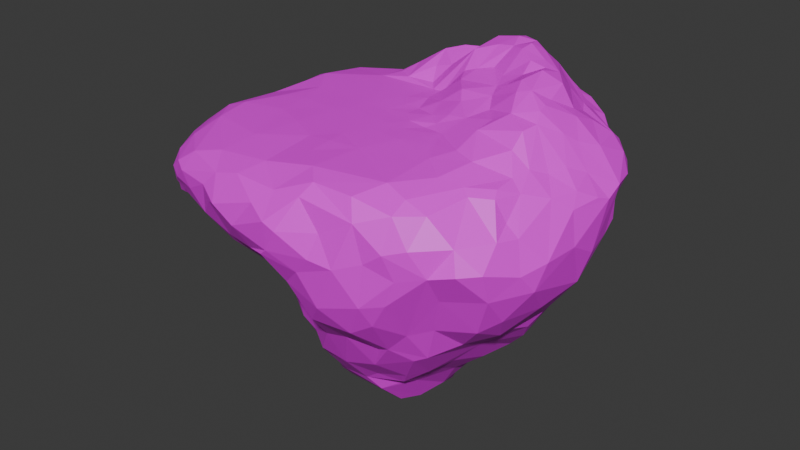 # Source: Platform1.blend  (saved by Blender 4.5.88; exported with 4.5.12 LTS)
import bpy
from mathutils import Matrix  # noqa: F401  (used for matrix-valued properties, if any)

bpy.ops.wm.read_factory_settings(use_empty=True)
scene = bpy.context.scene
scene.name = 'Scene'

# ---- collections
col_collection = bpy.data.collections.new('Collection'); scene.collection.children.link(col_collection)

# ---- images (referenced by path relative to the original .blend; pixels are not part of the script)
import os
ASSET_DIR = os.environ.get("B2B_ASSET_DIR", "")  # directory of the original .blend (textures are referenced by path, not embedded)
HERE = os.path.dirname(os.path.abspath(__file__))  # packed textures are extracted next to this script under _unpacked/

def load_image(name, relpath, width, height, colorspace="sRGB"):
    """Load a texture the original file referenced (path relative to the .blend, or extracted next to this script)."""
    p = next((c for c in (os.path.join(HERE, relpath), os.path.join(ASSET_DIR, relpath)) if relpath and os.path.exists(c)), "")
    if p:
        img = bpy.data.images.load(p, check_existing=True)
        img.name = name
    else:  # same state as the original file: an image datablock whose file is absent (Cycles renders it pink)
        img = bpy.data.images.new(name, width, height)
        img.source = "FILE"
        img.filepath = "//" + (relpath or name)
    img.colorspace_settings.name = colorspace
    return img
img_endesga_x64_png_002 = load_image('endesga x64.png.002', 'endesga x64.png', 1024, 1024, 'sRGB')

# ---- materials (node trees are filled in below, after node groups)
mat_material_001 = bpy.data.materials.new('Material.001')

# ---- material node trees
mat_material_001.use_nodes = True; mat_material_001.node_tree.nodes.clear()
_N = mat_material_001.node_tree.nodes; _L = mat_material_001.node_tree.links
n0 = _N.new('ShaderNodeBsdfPrincipled'); n0.name = 'Principled BSDF'; n0.location = (-200, 100)
n1 = _N.new('ShaderNodeOutputMaterial'); n1.name = 'Material Output'; n1.location = (200, 100)
n2 = _N.new('ShaderNodeTexImage'); n2.name = 'Image Texture'; n2.location = (-633, 80)
n2.image = img_endesga_x64_png_002
n2.interpolation = 'Closest'
_L.new(n0.outputs[0], n1.inputs[0])
_L.new(n2.outputs[0], n0.inputs[0])
n1.is_active_output = True

# ---- world
world_world = bpy.data.worlds.new('World'); scene.world = world_world
world_world.use_nodes = True; world_world.node_tree.nodes.clear()
_N = world_world.node_tree.nodes; _L = world_world.node_tree.links
n0 = _N.new('ShaderNodeOutputWorld'); n0.name = 'World Output'; n0.location = (300, 300)
n1 = _N.new('ShaderNodeBackground'); n1.name = 'Background'; n1.location = (10, 300)
n1.inputs[0].default_value = (0.05088, 0.05088, 0.05088, 1.0)
_L.new(n1.outputs[0], n0.inputs[0])
n0.is_active_output = True
world_world.color = (0.05088, 0.05088, 0.05088)
world_world.sun_shadow_jitter_overblur = 0.0

# ---- meshes
me_icosphere = bpy.data.meshes.new('Icosphere')
me_icosphere.from_pydata([(0.2236, -0.2675, 0.1348), (0.3306, -0.3167, 0.1371), (0.0433, 0.2126, 0.2186), (-0.03734, 0.2586, 0.1937), (0.1721, -0.214, 0.1329), (-0.4879, 0.08526, 0.105), (-0.1368, 0.009824, 0.1223), (0.3475, 0.06342, 0.237), (0.2194, -0.03787, 0.1878), (0.4233, -0.1932, 0.1809), (-0.3852, -0.254, 0.1045), (-0.4158, 0.07049, 0.1103), (-0.8724, 0.443, 0.06602), (-0.3301, 0.1608, 0.1172), (-0.3663, -0.1342, 0.1092), (-0.3188, 0.3917, 0.1289), (-0.3963, -0.03143, 0.1088), (-0.9286, 0.6476, -0.06615), (-0.3251, -0.2207, 0.1095), (-0.244, 0.06044, 0.1197), (-0.7842, 0.5764, 0.06646), (-0.8186, 0.6561, 0.02825), (-0.1193, 0.4545, 0.2418), (-1.023, 0.4477, 0.0308), (-0.07433, -0.03761, 0.1259), (-0.2727, -0.1827, 0.1138), (-0.7811, 0.4749, 0.07454), (-0.638, -0.1639, 0.08823), (-0.1686, -0.4659, 0.1133), (-0.7669, -0.1279, 0.07847), (0.1428, -0.1423, 0.1277), (-0.3987, -0.3821, 0.09962), (-0.173, -0.1904, 0.1204), (-0.2399, 0.1651, 0.1225), (-0.171, 0.07376, 0.124), (0.05687, -0.233, 0.1292), (-0.3168, 0.2657, 0.1188), (-0.1483, -0.7216, 0.1075), (-0.9374, -0.1436, 0.05828), (0.1814, -0.09221, 0.146), (0.1439, -0.3651, 0.1329), (-0.06024, -0.2061, 0.1254), (-0.1121, -0.1097, 0.1221), (-0.5799, 0.2001, 0.1011), (-0.2747, -0.3174, 0.1101), (-0.9638, 0.4112, 0.0575), (-0.4088, 0.3806, 0.1149), (0.01683, -0.1219, 0.1292), (-0.6225, 0.502, 0.09596), (-0.8565, 0.6904, -0.04213), (-0.4935, -0.1935, 0.09905), (-0.08491, -0.1558, 0.1235), (-0.5197, -0.449, 0.08935), (-0.1534, -0.5754, 0.1139), (-0.07843, -0.3302, 0.1224), (-0.3377, 0.06268, 0.1155), (-0.4353, 0.1708, 0.1118), (-0.7245, 0.2295, 0.09048), (-0.8021, 0.3368, 0.08701), (-0.5405, -0.0002331, 0.09819), (-1.264, -0.5371, -0.5174), (-1.361, -0.6233, -0.3866), (-1.278, -0.7256, -0.3495), (-1.238, -0.7359, -0.4398), (-1.366, -0.5534, -0.4328), (-1.224, -0.6777, -0.4911), (-1.424, -0.428, -0.2692), (-1.223, -0.7577, -0.2366), (-1.334, -0.2209, -0.4319), (-1.44, -0.2973, -0.2436), (-1.294, 0.1194, -0.3023), (-1.378, -0.2816, -0.1586), (-1.176, -0.3658, 0.004349), (-1.425, -0.3291, -0.3209), (-1.35, -0.5391, -0.2035), (-1.141, 0.3805, -0.05146), (-1.215, 0.1405, -0.08893), (-1.252, -0.11, -0.0787), (-1.287, -0.3764, -0.4881), (-1.357, -0.4448, -0.4323), (-1.403, -0.3563, -0.1566), (-1.257, -0.585, -0.1198), (-1.126, -0.8021, -0.1208), (-1.068, -0.9069, -0.1766), (-0.8577, -0.915, -0.02747), (-0.09039, -1.14, -0.2918), (-0.5148, -0.9815, -0.4331), (-0.2464, -0.8334, -0.5933), (-1.021, -0.7215, -0.4878), (-0.144, -1.127, -0.3343), (-0.5658, -1.023, -0.03598), (-0.2788, -1.072, -0.367), (-0.4856, -1.025, -0.377), (-0.7152, -0.9942, -0.3298), (0.1709, -1.112, -0.2653), (-0.007414, -1.157, -0.1499), (-0.9768, -0.9588, -0.2004), (-0.625, -0.6707, 0.05633), (-0.5869, -1.071, -0.1924), (-0.364, -1.117, -0.2478), (-0.08792, -1.154, -0.122), (-0.304, -0.5708, 0.1002), (-0.8839, -0.9956, -0.1232), (-1.032, -0.5566, 0.02788), (-1.076, -0.7289, -0.04271), (-0.5109, -1.111, -0.1693), (-1.056, -0.902, -0.2638), (-0.5483, -0.6953, -0.6707), (-0.3244, -0.6809, -0.8218), (-0.457, -0.544, -0.9153), (-0.136, -0.7073, -1.114), (0.4598, -0.482, -1.134), (-0.5911, 0.2923, -1.312), (-0.8477, 0.1473, -1.024), (-0.5846, -0.407, -1.222), (-0.388, -0.4137, -1.326), (-0.7245, 0.4013, -1.033), (-0.6322, -0.0397, -1.352), (-0.5328, 0.0398, -1.47), (-0.3215, 0.2643, -1.348), (-0.004188, 0.05708, -1.643), (0.1973, 0.1407, -1.523), (0.09753, 0.3496, -1.46), (0.4634, 0.5414, -0.9856), (0.7099, 0.6463, -0.4991), (0.2109, 0.9524, -0.5242), (0.3439, -0.5394, -1.186), (0.8642, -0.4027, -0.7705), (-0.7578, -0.6761, -0.6097), (0.1282, -0.5367, -1.264), (0.2846, -0.488, -1.278), (0.2054, -0.4038, -1.36), (-0.1775, -0.6267, -1.202), (-0.1125, -0.5423, -1.331), (0.09904, -0.2922, -1.592), (0.2919, -0.1256, -1.473), (0.2382, 0.03174, -1.547), (-0.1921, -0.03239, -1.637), (0.08028, -0.4477, -1.441), (0.203, -0.2358, -1.548), (-0.2893, -0.3829, -1.486), (0.3845, -0.7456, -0.8888), (0.07166, -1.091, -0.3804), (-0.06037, -1.033, -0.507), (0.017, -0.1032, -1.677), (0.3419, 0.124, -1.311), (0.6554, 0.01756, -1.119), (0.6084, -0.1782, -1.125), (0.2779, -0.3606, -1.339), (0.423, -0.1956, -1.276), (0.5658, -0.6339, -0.9225), (0.4877, -0.6543, -0.9664), (0.2973, -0.9408, -0.7266), (0.1573, -0.8223, -0.8646), (-0.2161, -1.103, -0.07385), (0.1075, -0.978, 0.09279), (0.07407, -1.049, 0.02685), (0.3524, -0.9709, 0.08613), (0.561, -0.9987, -0.1558), (0.17, -1.051, -0.5737), (0.4534, -1.014, -0.2358), (0.5313, -0.9396, -0.4786), (1.07, -0.424, -0.4231), (0.9895, -0.4715, -0.1318), (0.8521, -0.5948, -0.6706), (0.6954, -0.3281, -0.9292), (0.7406, -0.77, -0.4454), (0.3035, -0.7225, -0.9337), (-0.4781, 0.6233, -0.8843), (-0.6441, 0.6841, -0.8221), (-0.8151, 0.8213, -0.4355), (-0.8414, 0.6905, -0.7084), (-1.187, 0.4147, -0.4056), (-0.8302, -0.1248, -1.037), (-0.9728, 0.4433, -0.637), (-1.012, 0.1652, -0.817), (-0.7988, 0.3969, -0.9567), (-0.4001, 0.03917, -1.565), (-0.5697, 0.5388, -1.037), (-1.056, -0.1895, -0.7418), (-0.9503, -0.3152, -0.7436), (-1.104, -0.01433, -0.7275), (-0.7728, -0.331, -0.962), (-0.6789, -0.183, -1.285), (-0.6396, 0.2863, -1.264), (-0.6466, 0.07957, -1.372), (-0.6854, 0.3035, -1.177), (-0.9327, -0.03942, -0.9465), (-1.365, -0.07482, -0.324), (-1.087, 0.1907, -0.7539), (-1.024, 0.3375, -0.6899), (-1.249, 0.2561, -0.2173), (-1.248, 0.3305, -0.3324), (-1.365, -0.1656, -0.2484), (-0.7092, -0.2235, -1.172), (0.3436, 0.3415, -1.258), (-0.04084, 0.3243, -1.5), (0.08719, 0.1202, -1.614), (0.143, 0.4627, -1.117), (-0.3529, 0.1493, -1.517), (-0.5259, -0.2206, -1.48), (-0.1738, 0.3558, -1.389), (-0.1103, 0.493, -1.097), (-0.2452, 0.1877, -1.568), (0.1239, 0.4319, -1.265), (-0.275, 0.08024, -1.608), (0.02465, -0.2627, -1.621), (-0.4636, 0.1161, -1.499), (-0.6346, 0.1854, -1.373), (-0.4816, 0.2003, -1.443), (-0.1638, -0.4286, -1.456), (0.06787, 0.3981, -1.394), (0.2959, 0.4245, -1.185), (0.4365, -0.06177, -1.287), (0.5182, 0.167, -1.173), (0.1219, -0.1053, -1.643), (-0.2759, -0.1636, -1.608), (0.02993, -0.519, -1.341), (0.8729, -0.0075, -0.8084), (0.332, -0.03676, -1.395), (0.4249, -0.342, -1.2), (0.2266, 0.3243, -1.366), (-0.1603, 0.7716, -0.8034), (-0.8236, 0.205, -1.033), (-0.5941, 0.8916, -0.4508), (-1.067, -0.5769, -0.5589), (-1.09, -0.7736, -0.4194), (-0.8335, -0.8595, -0.4376), (0.3052, 0.7125, -0.7192), (0.72, 0.3986, -0.7906), (0.3321, 0.586, -0.977), (0.5386, 0.5256, -0.8748), (1.07, 0.2413, -0.3635), (0.8839, 0.4716, -0.4873), (0.9015, 0.2152, -0.6708), (0.9483, -0.5137, -0.6024), (0.4142, -1.006, -0.5029), (0.9668, -0.7304, -0.2383), (0.5974, -0.9464, -0.3126), (0.8746, -0.8237, -0.2426), (1.105, -0.1279, -0.2799), (0.6181, 0.8671, -0.2519), (0.19, 1.117, -0.2533), (0.5061, 0.9759, -0.199), (0.7455, -0.8772, -0.2733), (0.4347, -0.9254, -0.6384), (-0.07228, -0.845, -0.7829), (0.0621, -0.9804, -0.715), (-0.4664, 1.005, -0.2443), (-0.1505, 1.117, -0.2974), (0.1278, 1.062, -0.4017), (0.2197, -0.6631, -1.1), (0.6525, -0.691, -0.6865), (0.837, -0.2346, -0.8231), (0.9571, -0.6629, -0.4208), (1.058, 0.01176, -0.5589), (-1.136, 0.4918, -0.2545), (0.6051, 0.7489, -0.4693), (-0.3302, 1.039, -0.3444), (0.48, 0.8853, -0.387), (0.1171, 0.8287, -0.6467), (-0.7702, 0.8316, -0.1293), (-1.053, 0.552, -0.08365), (-0.8033, 0.857, -0.2485), (-1.267, 0.04183, -0.5121), (-0.9735, 0.7249, -0.2794), (-1.084, 0.5077, -0.03433), (-1.103, 0.3462, 0.01656), (-1.185, 0.0799, -0.04038), (-1.115, -0.04223, 0.005767), (-0.8294, 0.05845, 0.07684), (-0.9847, 0.2731, 0.06997), (-0.9428, 0.5492, 0.04503), (-0.2298, -0.04886, 0.1177), (-0.7524, -0.3298, 0.07073), (-1.149, -0.8181, -0.2899), (-0.5609, -0.5379, -0.865), (-0.6676, -0.7407, -0.5405), (-0.3512, -0.779, -0.6312), (-0.8001, -0.4734, -0.744), (-0.6057, -0.3327, -1.296), (-0.7762, -0.1316, -1.091), (-0.4199, -0.3119, -1.485), (-0.826, 0.6009, -0.8169), (-0.7716, 0.244, -1.137), (-0.3387, 0.4339, -1.193), (-0.6774, 0.1497, -1.29), (-0.3211, 0.5156, -1.032), (-0.05711, 0.601, -0.9673), (-0.2988, 0.933, -0.5603), (-0.07401, 0.9344, -0.5308), (-0.373, 0.8466, -0.7361), (-0.4307, 0.7498, -0.8016), (-0.5494, 0.8541, -0.6331), (-0.9308, 0.3174, -0.8246), (-0.6784, 0.8628, -0.4958), (-0.8969, 0.6417, -0.5555), (-0.9143, 0.746, -0.1773), (-0.9632, -0.1404, -0.9021), (-0.8132, 0.7592, -0.6043), (-1.142, 0.2983, -0.6374), (-1.225, 0.2551, -0.5433), (-1.322, 0.02957, -0.227), (-1.18, -0.469, -0.5644), (-1.062, -0.3391, 0.04081), (-0.9716, -0.9439, -0.105), (-0.6559, -1.042, -0.1249), (0.411, -1.035, -0.01787), (0.2089, -1.061, -0.1258), (0.309, -1.083, -0.2884), (0.3615, 0.998, -0.3934), (-0.3278, -0.8815, 0.05148), (0.4612, 0.514, 0.4081), (0.328, 0.9494, 0.1914), (0.4281, 0.3479, 0.3586), (0.4002, 0.8783, 0.172), (-0.2238, 0.9725, 0.08998), (-0.1879, 0.9119, 0.1834), (-0.6943, 0.7629, 0.01147), (-0.5495, 0.4972, 0.1233), (-0.6257, 0.6035, 0.08788), (-0.2955, 1.109, -0.07119), (-0.4761, 0.9877, -0.101), (-0.3162, 1.116, -0.1343), (-0.4791, 0.5839, 0.1752), (-0.3729, 0.8603, 0.08737), (-0.6806, 0.9252, -0.2263), (-0.2601, 0.435, 0.1329), (0.1455, 0.7917, 0.4147), (1.023, 0.4106, -0.2127), (0.1592, 0.6993, 0.4392), (-0.08463, 0.9259, 0.2357), (0.03264, 1.16, -0.1379), (-0.04232, 1.16, -0.2352), (-0.09238, 1.151, -0.06065), (-0.07794, 1.088, 0.06182), (0.07522, 1.048, 0.1122), (0.2383, 1.039, 0.09075), (0.2058, 1.008, 0.1548), (-0.07972, 1.025, 0.1123), (0.361, 1.061, -0.02887), (0.2988, 1.095, -0.2723), (1.076, -0.1173, -0.08293), (0.904, 0.6505, -0.1121), (0.9815, 0.5855, -0.07122), (1.111, 0.0618, -0.06852), (0.2978, 0.5284, 0.4346), (0.2432, 1.105, -0.09848), (0.8327, -0.7853, -0.1173), (0.7103, -0.5466, 0.08886), (0.5783, -0.5898, 0.1184), (0.6858, -0.8091, 0.02266), (0.904, -0.3449, 0.0385), (0.9227, -0.4844, -0.06361), (0.2772, -0.1746, 0.1394), (0.4228, -0.4605, 0.1344), (0.5679, -0.8248, 0.08111), (0.4937, -0.3278, 0.1521), (0.8342, -0.3173, 0.09187), (0.8616, -0.2093, 0.1085), (0.9517, -0.6027, -0.1158), (0.8605, -0.4995, 0.04952), (0.8354, -0.4497, 0.07914), (0.6285, -0.3765, 0.1436), (0.7097, 0.1983, 0.3241), (0.8551, 0.1011, 0.206), (0.4194, 0.1982, 0.3372), (0.2162, 0.0757, 0.233), (0.7458, 0.04142, 0.3169), (0.5476, 0.1111, 0.3542), (0.5207, -0.05508, 0.2443), (0.5027, -0.1665, 0.2161), (0.9058, 0.6111, 0.02912), (0.7681, -0.01635, 0.2683), (0.8195, 0.2844, 0.2334), (1.07, 0.4365, -0.07665), (1.004, 0.4941, 0.01455), (1.093, -0.3543, -0.2797), (1.104, 0.05724, -0.3851), (0.9545, -0.007707, 0.07738), (0.747, -0.1145, 0.2564), (0.968, 0.2936, 0.1057), (0.9181, -0.1167, 0.06944), (0.914, 0.5228, 0.09151), (1.05, -0.0532, -0.007321), (0.7524, -0.2101, 0.1857), (1.013, 0.1002, 0.03222), (1.001, -0.2132, -0.00583), (1.032, 0.3902, -0.3403), (1.131, 0.1426, -0.09882), (0.8308, 0.4344, 0.1728), (0.7612, 0.3493, 0.2454), (0.7344, 0.1071, 0.327), (0.6273, 0.1342, 0.3758), (0.908, 0.1673, 0.1524), (0.5183, 0.2016, 0.391), (0.3439, 0.1841, 0.2641), (0.4144, 0.06636, 0.2364), (0.2078, 0.5778, 0.4207), (-0.2989, 0.8561, 0.2065), (-0.2281, 0.7055, 0.3039), (-0.1118, 0.3399, 0.136), (-0.3067, 0.5273, 0.2027), (-0.1117, 0.2052, 0.1376), (-0.6194, 0.4005, 0.104), (-0.02074, 0.422, 0.2622), (-0.4203, 0.7229, 0.216), (-0.06185, 0.05626, 0.1277), (-0.04031, 0.5482, 0.3577), (-0.3339, 0.6501, 0.2735), (0.03774, 0.3078, 0.2523), (-0.1983, 0.3607, 0.1258), (-0.5601, 0.7516, 0.0649), (-0.4392, 0.4227, 0.1319), (0.2319, 0.8696, 0.322), (-0.1091, 0.8343, 0.268), (-0.1915, 0.5249, 0.2336), (-0.1123, 0.7151, 0.3158), (0.1491, 0.17, 0.2617), (0.1597, 0.4605, 0.3124), (0.5594, 0.3353, 0.4175), (0.1316, 0.8615, 0.3426), (0.8148, 0.6746, 0.004373), (0.6847, 0.5818, 0.1902), (0.8462, 0.6937, -0.07586), (0.7765, 0.7397, -0.1594), (0.928, 0.5311, -0.3294), (0.6925, 0.8356, -0.03302), (0.277, 0.3768, 0.3117), (0.09777, 0.5883, 0.4039), (0.624, 0.5296, 0.2801), (0.703, 0.6621, 0.1322), (0.6023, 0.6786, 0.2104), (0.5878, 0.8284, 0.1329), (0.0543, 0.4394, 0.2869), (0.3022, 0.6168, 0.4453), (0.2705, 0.7186, 0.4276), (0.6743, 0.363, 0.3609), (0.4832, 0.8056, 0.181), (0.2821, 0.8194, 0.3367), (0.4812, 0.927, 0.1013), (0.4341, 0.7017, 0.3368), (0.5479, 0.7293, 0.1831), (0.5206, 0.4258, 0.3979), (0.3768, 0.6462, 0.4098), (-0.01601, 0.8658, 0.3013), (0.3408, 0.7702, 0.3197), (0.7361, 0.4937, 0.1836), (0.9163, 0.5556, -0.2452), (0.7212, 0.7597, 0.07947), (0.4104, 0.4477, 0.411), (0.3022, 0.2891, 0.2802), (0.5662, 0.9139, 0.01051), (0.5607, 0.9527, -0.09673), (0.02276, -0.6839, -1.154), (-0.001331, -0.8079, -0.9123), (0.8357, -0.09369, -0.8783), (0.8449, 0.1873, -0.8105), (-0.5523, 0.3813, -1.198), (0.02439, 0.6896, -0.8918), (0.4416, 0.6618, -0.7038), (-0.8186, -1.004, -0.2096), (-1.046, 0.5966, -0.3791), (-0.3997, -1.022, 0.009029), (-0.4863, 0.7923, 0.08611), (0.0438, -0.5711, 0.1211), (0.04924, 0.1175, 0.1832), (0.351, -0.05722, 0.21), (0.6019, -0.011, 0.2854), (0.5842, 0.4719, 0.3756), (0.00921, 0.708, 0.4075), (0.08193, 1.089, 0.05161), (0.7096, 0.7207, -0.2773), (-0.5915, 0.8653, -0.02392), (-0.6628, -0.8859, 0.02316), (0.4319, -0.7974, 0.1206), (-0.1114, -1.041, 0.007339), (0.007255, -0.8724, 0.1148), (1.118, 0.2639, -0.06291), (1.046, -0.5232, -0.304), (0.3034, 0.883, -0.544), (-0.193, 0.4233, -1.26), (-0.8411, -0.6349, -0.5823), (-0.7003, 0.08048, -1.241), (0.6949, 0.504, -0.6393), (0.5726, 0.4171, -0.9763), (0.4543, 0.2831, -1.197), (1.007, -0.2507, -0.617), (0.5231, -0.7589, -0.7406), (0.7102, -0.5173, -0.8349), (0.5402, -0.369, -1.086), (-0.2203, -0.512, -1.295), (-0.3566, -0.5006, -1.11), (-0.2112, -0.9362, -0.5248), (0.09133, -0.0137, 0.1492), (-0.51, -0.1434, -1.49), (-0.724, -0.4396, -0.8472), (-0.5727, -0.4686, -1.024), (-0.2429, -0.6825, -0.9605), (0.646, 0.1362, -1.056), (0.6285, 0.2843, -0.965), (0.7617, -0.01564, -1.003), (0.7541, -0.5779, 0.05995), (0.6687, -0.9352, -0.1244), (0.5689, -0.929, 0.03058)], [], [(0, 354, 4), (0, 40, 1), (354, 0, 1), (1, 355, 357), (354, 1, 357), (40, 0, 4), (355, 1, 40), (2, 466, 418), (2, 410, 3), (466, 2, 3), (3, 410, 401), (403, 3, 401), (3, 403, 466), (410, 2, 418), (4, 35, 40), (4, 354, 30), (35, 4, 30), (30, 47, 35), (30, 354, 39), (47, 30, 39), (5, 56, 43), (5, 59, 11), (56, 5, 11), (48, 404, 319), (48, 320, 26), (404, 48, 26), (59, 5, 43), (11, 16, 55), (56, 11, 55), (18, 44, 25), (18, 14, 10), (44, 18, 10), (19, 273, 34), (19, 33, 55), (273, 19, 55), (13, 33, 36), (13, 56, 55), (33, 13, 55), (51, 47, 42), (51, 32, 41), (47, 51, 41), (6, 273, 24), (6, 407, 34), (273, 6, 34), (7, 396, 367), (467, 7, 367), (7, 467, 397), (396, 7, 397), (8, 467, 367), (8, 494, 39), (467, 8, 39), (9, 467, 354), (357, 9, 354), (9, 357, 371), (467, 9, 371), (39, 354, 467), (39, 494, 47), (41, 54, 35), (32, 51, 42), (54, 41, 32), (10, 50, 31), (14, 18, 25), (50, 10, 14), (15, 411, 327), (15, 413, 46), (411, 15, 46), (25, 44, 32), (25, 273, 14), (12, 58, 26), (12, 272, 45), (58, 12, 45), (23, 272, 266), (23, 267, 45), (272, 23, 45), (42, 47, 24), (42, 273, 32), (44, 10, 31), (14, 273, 16), (50, 14, 16), (267, 23, 266), (45, 271, 58), (272, 12, 26), (47, 41, 35), (54, 32, 44), (33, 19, 34), (16, 11, 59), (273, 55, 16), (56, 13, 36), (16, 59, 50), (273, 25, 32), (17, 297, 262), (17, 272, 49), (297, 17, 49), (407, 6, 24), (34, 403, 33), (36, 411, 46), (411, 36, 33), (53, 101, 37), (53, 465, 28), (101, 53, 28), (465, 53, 37), (28, 54, 44), (101, 28, 44), (20, 272, 26), (20, 320, 21), (272, 20, 21), (320, 20, 26), (21, 318, 49), (272, 21, 49), (22, 411, 401), (408, 22, 401), (22, 408, 416), (411, 22, 416), (24, 494, 407), (494, 24, 47), (320, 48, 319), (404, 26, 58), (49, 261, 297), (272, 17, 262), (318, 21, 320), (261, 49, 318), (27, 274, 50), (27, 59, 29), (274, 27, 29), (58, 271, 57), (404, 58, 57), (59, 27, 50), (29, 270, 38), (274, 29, 38), (271, 45, 267), (57, 270, 43), (404, 57, 43), (270, 57, 271), (404, 43, 56), (31, 101, 44), (31, 50, 52), (101, 31, 52), (403, 34, 407), (56, 36, 46), (413, 15, 327), (46, 404, 56), (35, 54, 40), (37, 101, 311), (477, 37, 311), (37, 477, 465), (38, 304, 274), (270, 29, 59), (38, 270, 269), (304, 38, 269), (40, 465, 355), (465, 40, 54), (52, 274, 97), (274, 52, 50), (54, 28, 465), (494, 8, 367), (101, 52, 97), (411, 33, 403), (59, 43, 270), (404, 46, 413), (273, 42, 24), (303, 60, 79), (61, 65, 63), (226, 63, 65), (60, 64, 79), (62, 61, 63), (62, 67, 61), (74, 61, 67), (64, 60, 65), (61, 64, 65), (65, 88, 226), (64, 66, 79), (106, 275, 226), (67, 62, 275), (225, 60, 303), (60, 225, 65), (68, 78, 79), (73, 68, 79), (69, 71, 193), (73, 69, 193), (268, 76, 77), (61, 66, 64), (66, 61, 74), (73, 66, 69), (66, 73, 79), (80, 74, 81), (256, 266, 262), (75, 267, 266), (75, 191, 267), (70, 264, 188), (302, 70, 188), (192, 172, 301), (68, 73, 188), (71, 69, 80), (77, 71, 80), (78, 303, 79), (71, 77, 193), (268, 77, 269), (80, 66, 74), (66, 80, 69), (81, 72, 80), (65, 225, 88), (83, 106, 96), (305, 83, 96), (84, 474, 103), (94, 85, 142), (85, 94, 95), (142, 159, 309), (89, 143, 142), (277, 86, 227), (81, 67, 82), (104, 81, 82), (67, 81, 74), (72, 81, 104), (103, 72, 104), (63, 275, 62), (275, 63, 226), (87, 493, 278), (91, 493, 89), (89, 493, 143), (86, 277, 278), (226, 88, 227), (226, 227, 106), (156, 100, 95), (142, 85, 89), (104, 84, 103), (84, 90, 474), (89, 85, 91), (92, 493, 91), (99, 92, 91), (91, 85, 99), (94, 309, 308), (156, 307, 155), (93, 86, 92), (305, 84, 104), (93, 461, 106), (227, 93, 106), (305, 96, 102), (96, 106, 461), (102, 96, 461), (83, 275, 106), (83, 305, 82), (275, 83, 82), (93, 98, 306), (98, 99, 105), (100, 154, 99), (156, 308, 307), (308, 156, 95), (85, 95, 100), (154, 463, 105), (99, 154, 105), (86, 93, 227), (93, 92, 98), (306, 98, 105), (97, 274, 103), (275, 82, 67), (104, 82, 305), (103, 274, 304), (103, 474, 97), (102, 84, 305), (105, 90, 306), (102, 461, 306), (90, 102, 306), (102, 90, 84), (477, 311, 476), (463, 154, 476), (277, 128, 107), (107, 278, 277), (279, 276, 107), (128, 279, 107), (498, 108, 109), (492, 498, 109), (111, 130, 220), (126, 251, 129), (129, 130, 126), (113, 294, 223), (286, 186, 184), (281, 113, 284), (281, 284, 483), (112, 208, 184), (186, 284, 116), (176, 284, 223), (209, 208, 112), (118, 208, 209), (208, 118, 185), (495, 200, 117), (115, 282, 140), (180, 298, 182), (184, 458, 112), (117, 185, 118), (483, 186, 286), (186, 483, 284), (118, 495, 117), (495, 207, 177), (207, 495, 118), (119, 209, 112), (481, 119, 285), (119, 481, 201), (199, 119, 201), (199, 201, 203), (205, 199, 203), (122, 211, 221), (195, 212, 123), (486, 195, 123), (460, 123, 230), (123, 460, 231), (485, 123, 231), (485, 214, 486), (214, 485, 500), (295, 170, 224), (290, 333, 250), (124, 448, 426), (125, 290, 250), (252, 150, 489), (251, 151, 141), (151, 251, 126), (130, 111, 126), (490, 111, 220), (147, 220, 149), (148, 220, 130), (127, 253, 487), (165, 456, 253), (456, 165, 501), (499, 146, 214), (214, 146, 213), (182, 298, 173), (128, 482, 180), (279, 128, 180), (128, 277, 482), (129, 454, 217), (282, 115, 114), (216, 137, 144), (148, 131, 138), (131, 148, 130), (133, 491, 210), (217, 454, 133), (132, 454, 110), (132, 491, 133), (454, 132, 133), (217, 131, 130), (220, 148, 149), (134, 215, 139), (134, 206, 215), (138, 134, 139), (148, 138, 139), (205, 120, 137), (135, 139, 136), (219, 135, 136), (136, 197, 121), (219, 136, 121), (137, 216, 205), (216, 144, 206), (148, 139, 135), (137, 120, 144), (219, 145, 213), (215, 136, 139), (136, 215, 197), (140, 206, 210), (142, 143, 159), (87, 246, 493), (152, 247, 153), (247, 152, 159), (455, 498, 110), (498, 455, 246), (454, 251, 153), (454, 153, 455), (455, 110, 454), (491, 115, 140), (140, 282, 216), (206, 140, 216), (210, 491, 140), (145, 121, 221), (486, 145, 221), (145, 219, 121), (138, 133, 210), (213, 135, 219), (135, 213, 149), (133, 138, 217), (145, 214, 213), (213, 146, 147), (149, 148, 135), (213, 147, 149), (138, 131, 217), (488, 141, 150), (111, 490, 165), (130, 129, 217), (251, 454, 129), (147, 490, 220), (126, 111, 151), (150, 151, 111), (490, 147, 165), (153, 251, 167), (150, 252, 488), (150, 141, 151), (489, 150, 165), (152, 141, 245), (152, 167, 141), (167, 152, 153), (161, 244, 238), (154, 100, 476), (309, 94, 142), (156, 476, 100), (476, 156, 155), (157, 475, 155), (356, 504, 351), (504, 356, 475), (307, 157, 155), (157, 504, 475), (504, 157, 307), (247, 159, 143), (237, 348, 239), (236, 152, 245), (152, 236, 159), (158, 160, 238), (161, 488, 244), (360, 479, 163), (252, 164, 166), (162, 255, 240), (255, 162, 487), (251, 141, 167), (236, 245, 161), (245, 488, 161), (168, 178, 169), (168, 169, 292), (171, 169, 283), (169, 171, 293), (173, 113, 281), (294, 174, 283), (175, 294, 113), (187, 175, 113), (294, 190, 174), (223, 294, 176), (176, 283, 116), (284, 176, 116), (117, 286, 185), (483, 286, 117), (177, 216, 495), (216, 177, 205), (207, 119, 199), (119, 207, 209), (112, 285, 119), (285, 112, 458), (179, 298, 180), (181, 68, 264), (190, 294, 175), (281, 182, 173), (200, 183, 117), (458, 184, 186), (208, 185, 286), (178, 287, 285), (458, 178, 285), (178, 186, 116), (294, 283, 176), (187, 113, 173), (298, 187, 173), (178, 116, 283), (179, 181, 298), (187, 298, 181), (175, 187, 181), (175, 181, 189), (188, 193, 302), (78, 181, 179), (181, 78, 68), (256, 172, 192), (191, 75, 256), (192, 301, 70), (191, 192, 70), (172, 462, 190), (191, 70, 76), (174, 190, 462), (77, 302, 193), (194, 182, 281), (182, 194, 114), (496, 182, 114), (280, 194, 183), (483, 194, 281), (280, 183, 200), (145, 486, 214), (205, 203, 120), (120, 196, 197), (196, 120, 203), (212, 198, 230), (122, 197, 196), (211, 122, 196), (196, 201, 211), (204, 221, 211), (195, 486, 221), (195, 221, 212), (221, 204, 212), (198, 212, 204), (199, 177, 207), (118, 209, 207), (199, 205, 177), (201, 196, 203), (216, 200, 495), (282, 200, 216), (121, 197, 122), (221, 121, 122), (201, 481, 211), (204, 211, 202), (198, 204, 202), (282, 114, 280), (206, 134, 210), (120, 197, 215), (144, 120, 215), (144, 215, 206), (481, 202, 211), (208, 286, 184), (138, 210, 134), (165, 253, 127), (489, 165, 127), (457, 229, 234), (500, 499, 214), (123, 212, 230), (123, 485, 486), (114, 497, 496), (280, 200, 282), (132, 492, 491), (115, 491, 492), (168, 288, 287), (288, 292, 222), (288, 222, 459), (288, 168, 292), (113, 223, 284), (299, 295, 293), (295, 299, 170), (180, 182, 279), (303, 482, 225), (180, 482, 303), (179, 180, 303), (179, 303, 78), (493, 86, 278), (86, 493, 92), (488, 245, 141), (244, 488, 166), (309, 159, 236), (150, 111, 165), (229, 485, 231), (501, 457, 218), (165, 146, 501), (228, 460, 230), (459, 228, 230), (229, 484, 234), (229, 457, 485), (484, 229, 231), (218, 456, 501), (484, 231, 460), (146, 165, 147), (237, 479, 360), (162, 240, 377), (232, 478, 378), (233, 124, 426), (484, 233, 234), (162, 235, 487), (254, 164, 235), (252, 166, 488), (164, 254, 166), (492, 497, 115), (497, 492, 109), (455, 153, 247), (161, 238, 236), (309, 307, 308), (160, 236, 238), (236, 160, 309), (477, 155, 475), (307, 160, 158), (95, 94, 308), (348, 237, 360), (502, 348, 360), (237, 254, 479), (238, 244, 158), (239, 166, 254), (237, 239, 254), (162, 377, 479), (240, 342, 377), (453, 241, 243), (310, 341, 243), (250, 242, 341), (259, 243, 241), (244, 239, 348), (239, 244, 166), (87, 108, 246), (108, 87, 278), (247, 493, 246), (143, 493, 247), (107, 108, 278), (158, 244, 503), (108, 498, 246), (246, 455, 247), (333, 290, 249), (250, 333, 242), (224, 248, 258), (242, 347, 341), (250, 341, 310), (326, 170, 263), (265, 256, 262), (76, 267, 191), (267, 76, 268), (266, 256, 75), (302, 77, 76), (256, 265, 462), (301, 264, 70), (172, 190, 300), (174, 462, 296), (235, 162, 254), (164, 127, 235), (489, 164, 252), (164, 489, 127), (487, 235, 127), (388, 255, 234), (218, 255, 487), (253, 218, 487), (234, 233, 388), (234, 255, 457), (232, 255, 388), (255, 232, 378), (255, 218, 457), (456, 218, 253), (462, 170, 296), (462, 172, 256), (296, 170, 299), (124, 233, 484), (259, 257, 460), (228, 259, 460), (257, 124, 484), (257, 484, 460), (124, 472, 448), (472, 124, 257), (480, 310, 259), (472, 257, 241), (257, 259, 241), (310, 480, 125), (480, 260, 125), (222, 290, 260), (459, 260, 228), (480, 259, 228), (290, 125, 260), (459, 222, 260), (260, 480, 228), (459, 230, 288), (125, 250, 310), (318, 473, 261), (248, 224, 326), (263, 261, 326), (170, 326, 224), (263, 297, 261), (263, 170, 265), (297, 263, 265), (462, 265, 170), (191, 256, 192), (261, 473, 322), (258, 289, 224), (262, 297, 265), (72, 269, 77), (80, 72, 77), (76, 70, 302), (73, 193, 188), (188, 264, 68), (300, 301, 172), (72, 304, 269), (266, 272, 262), (271, 268, 269), (268, 271, 267), (181, 264, 189), (304, 72, 103), (189, 264, 301), (270, 271, 269), (97, 474, 311), (101, 97, 311), (114, 115, 497), (276, 496, 497), (88, 482, 227), (482, 88, 225), (482, 277, 227), (496, 279, 182), (283, 169, 178), (168, 287, 178), (178, 458, 186), (202, 288, 198), (481, 287, 202), (230, 198, 288), (287, 481, 285), (288, 202, 287), (224, 289, 293), (249, 290, 258), (289, 258, 290), (289, 290, 291), (290, 222, 291), (289, 291, 293), (222, 292, 291), (169, 293, 292), (224, 293, 295), (293, 291, 292), (293, 171, 299), (296, 171, 174), (174, 171, 283), (299, 171, 296), (190, 175, 189), (189, 301, 300), (190, 189, 300), (98, 92, 99), (306, 461, 93), (90, 105, 463), (474, 90, 463), (474, 463, 311), (100, 99, 85), (158, 504, 307), (160, 307, 309), (398, 419, 346), (434, 429, 408), (243, 341, 453), (243, 259, 310), (463, 476, 311), (477, 476, 155), (444, 439, 436), (439, 444, 446), (444, 441, 446), (367, 466, 494), (435, 346, 312), (315, 438, 433), (440, 315, 433), (321, 316, 339), (399, 317, 325), (316, 321, 325), (473, 318, 412), (464, 473, 412), (325, 473, 464), (324, 319, 413), (324, 320, 319), (406, 412, 324), (412, 406, 464), (473, 325, 321), (322, 321, 323), (323, 248, 322), (320, 412, 318), (248, 326, 322), (322, 326, 261), (322, 473, 321), (413, 319, 404), (412, 320, 324), (248, 323, 258), (249, 258, 323), (409, 324, 413), (402, 409, 413), (409, 406, 324), (436, 439, 414), (444, 436, 435), (376, 344, 372), (443, 450, 314), (330, 429, 398), (436, 330, 398), (325, 464, 399), (406, 399, 464), (321, 335, 334), (323, 321, 334), (317, 316, 325), (339, 335, 321), (333, 332, 242), (242, 332, 347), (471, 332, 334), (334, 332, 333), (471, 334, 335), (249, 323, 334), (415, 331, 317), (331, 316, 317), (316, 331, 339), (335, 339, 336), (471, 335, 336), (336, 339, 331), (333, 249, 334), (332, 471, 337), (338, 337, 471), (336, 338, 471), (332, 337, 347), (347, 337, 340), (340, 453, 341), (347, 340, 341), (384, 342, 345), (343, 425, 424), (425, 343, 448), (376, 375, 344), (372, 344, 424), (344, 343, 424), (424, 422, 372), (441, 442, 438), (313, 337, 338), (444, 435, 312), (312, 443, 469), (502, 351, 348), (351, 502, 349), (244, 348, 503), (349, 350, 356), (351, 349, 356), (350, 355, 475), (350, 349, 363), (355, 465, 475), (350, 475, 356), (359, 380, 385), (363, 355, 350), (359, 358, 352), (362, 349, 502), (361, 362, 502), (353, 163, 352), (361, 353, 352), (353, 360, 163), (360, 353, 361), (361, 352, 362), (361, 502, 360), (362, 352, 358), (362, 358, 349), (382, 373, 359), (373, 382, 379), (380, 359, 373), (359, 385, 358), (358, 363, 349), (371, 357, 363), (363, 357, 355), (358, 385, 363), (380, 371, 385), (359, 352, 387), (387, 352, 163), (377, 387, 163), (479, 377, 163), (479, 254, 162), (363, 385, 371), (374, 364, 392), (365, 374, 392), (366, 395, 314), (396, 366, 314), (365, 394, 374), (369, 395, 366), (397, 467, 370), (370, 467, 371), (371, 468, 370), (371, 380, 468), (370, 468, 397), (394, 381, 374), (374, 381, 390), (382, 387, 384), (387, 342, 384), (359, 387, 382), (387, 377, 342), (382, 384, 379), (437, 391, 430), (374, 390, 391), (364, 391, 437), (391, 364, 374), (392, 364, 393), (393, 468, 368), (468, 369, 397), (365, 368, 373), (365, 373, 379), (478, 381, 394), (376, 383, 381), (396, 369, 366), (395, 369, 393), (381, 478, 376), (379, 384, 386), (394, 386, 478), (386, 394, 365), (373, 368, 468), (392, 368, 365), (393, 368, 392), (386, 365, 379), (344, 448, 343), (448, 375, 329), (329, 478, 232), (388, 329, 232), (478, 375, 376), (380, 373, 468), (478, 329, 375), (329, 388, 426), (448, 329, 426), (233, 426, 388), (376, 372, 383), (381, 383, 390), (478, 386, 389), (478, 389, 378), (386, 384, 345), (369, 468, 393), (240, 389, 342), (389, 240, 378), (240, 255, 378), (345, 342, 389), (386, 345, 389), (397, 369, 396), (375, 448, 344), (383, 447, 390), (364, 437, 393), (390, 447, 391), (393, 420, 395), (383, 372, 422), (420, 393, 437), (470, 429, 330), (418, 367, 396), (400, 399, 409), (416, 400, 409), (402, 416, 409), (416, 402, 327), (400, 415, 399), (399, 415, 317), (405, 401, 410), (406, 409, 399), (416, 327, 411), (403, 401, 411), (408, 401, 405), (407, 494, 466), (407, 466, 403), (367, 418, 466), (415, 400, 417), (410, 418, 451), (413, 327, 402), (312, 346, 450), (416, 408, 417), (417, 400, 416), (444, 469, 441), (469, 444, 312), (338, 414, 313), (414, 338, 445), (421, 414, 445), (445, 336, 331), (410, 451, 434), (405, 410, 434), (408, 405, 434), (470, 445, 415), (415, 417, 470), (419, 434, 451), (470, 408, 429), (445, 331, 415), (470, 417, 408), (443, 312, 450), (421, 328, 414), (451, 418, 396), (445, 470, 328), (421, 445, 328), (328, 470, 330), (437, 469, 420), (441, 469, 430), (423, 431, 432), (433, 442, 449), (428, 419, 451), (419, 398, 434), (420, 469, 443), (469, 437, 430), (346, 419, 428), (429, 434, 398), (383, 431, 423), (447, 383, 423), (422, 431, 383), (446, 313, 439), (450, 346, 428), (314, 450, 428), (433, 438, 442), (414, 328, 436), (398, 435, 436), (346, 435, 398), (430, 447, 423), (449, 431, 422), (441, 315, 446), (315, 441, 438), (432, 442, 441), (439, 313, 414), (451, 314, 428), (313, 315, 440), (337, 313, 440), (427, 449, 424), (425, 427, 424), (442, 432, 431), (423, 432, 441), (449, 442, 431), (340, 440, 453), (340, 337, 440), (453, 440, 452), (338, 336, 445), (425, 472, 241), (424, 449, 422), (315, 313, 446), (447, 430, 391), (449, 427, 433), (472, 425, 448), (328, 330, 436), (427, 453, 452), (440, 433, 452), (453, 427, 241), (420, 443, 314), (430, 423, 441), (420, 314, 395), (396, 314, 451), (427, 425, 241), (433, 427, 452), (477, 475, 465), (183, 483, 117), (483, 183, 194), (276, 109, 107), (109, 108, 107), (114, 194, 280), (279, 496, 276), (276, 497, 109), (110, 498, 132), (498, 492, 132), (500, 485, 457), (146, 499, 501), (499, 500, 501), (500, 457, 501), (351, 503, 348), (503, 504, 158), (504, 503, 351)])
_uv = me_icosphere.uv_layers.new(name='UVMap')
_uv.uv.foreach_set('vector', [0.05077, 0.1155, 0.05078, 0.1155, 0.05077, 0.1155, 0.0508, 0.1155, 0.0508, 0.1155, 0.0508, 0.1155, 0.05077, 0.1156, 0.05078, 0.1156, 0.05077, 0.1156, 0.0508, 0.1156, 0.0508, 0.1156, 0.0508, 0.1156, 0.05083, 0.1155, 0.05083, 0.1155, 0.05083, 0.1155, 0.05083, 0.1156, 0.05083, 0.1156, 0.05083, 0.1156, 0.05077, 0.1156, 0.05078, 0.1156, 0.05077, 0.1156, 0.01783, 0.2041, 0.01782, 0.2041, 0.01783, 0.2041, 0.01769, 0.2041, 0.01768, 0.2041, 0.01769, 0.2041, 0.01755, 0.2044, 0.01754, 0.2044, 0.01755, 0.2044, 0.01755, 0.2042, 0.01754, 0.2042, 0.01755, 0.2042, 0.01755, 0.2041, 0.01754, 0.2041, 0.01755, 0.2041, 0.01797, 0.2039, 0.01796, 0.2039, 0.01797, 0.2039, 0.01789, 0.204, 0.01788, 0.204, 0.01789, 0.204, 0.05083, 0.1156, 0.05083, 0.1156, 0.05083, 0.1156, 0.05085, 0.1156, 0.05085, 0.1156, 0.05085, 0.1156, 0.05088, 0.1155, 0.05088, 0.1155, 0.05088, 0.1155, 0.05088, 0.1156, 0.05088, 0.1156, 0.05088, 0.1156, 0.05088, 0.1156, 0.05088, 0.1156, 0.05088, 0.1156, 0.05088, 0.1156, 0.05088, 0.1156, 0.05088, 0.1156, 0.05077, 0.1156, 0.05078, 0.1156, 0.05077, 0.1156, 0.0508, 0.1156, 0.0508, 0.1156, 0.0508, 0.1156, 0.05083, 0.1156, 0.05083, 0.1156, 0.05083, 0.1156, 0.0524, 0.142, 0.0524, 0.142, 0.0524, 0.142, 0.05088, 0.1156, 0.05088, 0.1156, 0.05088, 0.1156, 0.0509, 0.1155, 0.05091, 0.1155, 0.0509, 0.1155, 0.0509, 0.1156, 0.05091, 0.1156, 0.0509, 0.1156, 0.0509, 0.1156, 0.05091, 0.1156, 0.0509, 0.1156, 0.0509, 0.1156, 0.05091, 0.1156, 0.0509, 0.1156, 0.0509, 0.1156, 0.05091, 0.1156, 0.0509, 0.1156, 0.05077, 0.1157, 0.05078, 0.1157, 0.05077, 0.1157, 0.0508, 0.1157, 0.0508, 0.1157, 0.0508, 0.1157, 0.05083, 0.1157, 0.05083, 0.1157, 0.05083, 0.1157, 0.05085, 0.1157, 0.05085, 0.1157, 0.05085, 0.1157, 0.05088, 0.1157, 0.05088, 0.1157, 0.05088, 0.1157, 0.0509, 0.1157, 0.05091, 0.1157, 0.0509, 0.1157, 0.05093, 0.1155, 0.05093, 0.1155, 0.05093, 0.1155, 0.05093, 0.1156, 0.05093, 0.1156, 0.05093, 0.1156, 0.05093, 0.1156, 0.05093, 0.1156, 0.05093, 0.1156, 0.05093, 0.1156, 0.05093, 0.1156, 0.05093, 0.1156, 0.05093, 0.1156, 0.05093, 0.1156, 0.05093, 0.1156, 0.05093, 0.1157, 0.05093, 0.1157, 0.05093, 0.1157, 0.05077, 0.1157, 0.05078, 0.1157, 0.05077, 0.1157, 0.0508, 0.1157, 0.0508, 0.1157, 0.0508, 0.1157, 0.01769, 0.2035, 0.01768, 0.2035, 0.01769, 0.2035, 0.01755, 0.2035, 0.01754, 0.2035, 0.01755, 0.2035, 0.01741, 0.2035, 0.01741, 0.2035, 0.01741, 0.2035, 0.01728, 0.2035, 0.01727, 0.2035, 0.01728, 0.2035, 0.01714, 0.2035, 0.01713, 0.2035, 0.01714, 0.2035, 0.017, 0.2044, 0.01699, 0.2044, 0.017, 0.2044, 0.017, 0.2042, 0.01699, 0.2042, 0.017, 0.2042, 0.017, 0.2041, 0.01699, 0.2041, 0.017, 0.2041, 0.017, 0.2039, 0.01699, 0.2039, 0.017, 0.2039, 0.017, 0.2038, 0.01699, 0.2038, 0.017, 0.2038, 0.017, 0.2037, 0.01699, 0.2036, 0.017, 0.2036, 0.017, 0.2035, 0.01699, 0.2035, 0.017, 0.2035, 0.05077, 0.1157, 0.05078, 0.1157, 0.05077, 0.1157, 0.0508, 0.1157, 0.0508, 0.1157, 0.0508, 0.1157, 0.05083, 0.1157, 0.05083, 0.1157, 0.05083, 0.1157, 0.05085, 0.1157, 0.05085, 0.1157, 0.05085, 0.1157, 0.05088, 0.1157, 0.05088, 0.1157, 0.05088, 0.1157, 0.0509, 0.1157, 0.05091, 0.1157, 0.0509, 0.1157, 0.05093, 0.1157, 0.05093, 0.1157, 0.05093, 0.1157, 0.05251, 0.1421, 0.05251, 0.1421, 0.05251, 0.1421, 0.05253, 0.1419, 0.05253, 0.1419, 0.05253, 0.1419, 0.05253, 0.1419, 0.05253, 0.1419, 0.05253, 0.1419, 0.05098, 0.1156, 0.05098, 0.1156, 0.05098, 0.1156, 0.05098, 0.1156, 0.05098, 0.1156, 0.05098, 0.1156, 0.05098, 0.1156, 0.05098, 0.1156, 0.05098, 0.1156, 0.05098, 0.1157, 0.05098, 0.1157, 0.05098, 0.1157, 0.05098, 0.1157, 0.05098, 0.1157, 0.05098, 0.1157, 0.01831, 0.6388, 0.01831, 0.6388, 0.01831, 0.6388, 0.05224, 0.1154, 0.05224, 0.1154, 0.05224, 0.1154, 0.05218, 0.1154, 0.05218, 0.1154, 0.05218, 0.1154, 0.05083, 0.1158, 0.05083, 0.1158, 0.05083, 0.1158, 0.05085, 0.1158, 0.05085, 0.1158, 0.05085, 0.1158, 0.05088, 0.1158, 0.05088, 0.1158, 0.05088, 0.1158, 0.0509, 0.1158, 0.05091, 0.1158, 0.0509, 0.1158, 0.05093, 0.1158, 0.05093, 0.1158, 0.05093, 0.1158, 0.01831, 0.6388, 0.01831, 0.6388, 0.01831, 0.6388, 0.05098, 0.1158, 0.05098, 0.1158, 0.05098, 0.1158, 0.05101, 0.1155, 0.05101, 0.1155, 0.05101, 0.1155, 0.05101, 0.1156, 0.05101, 0.1156, 0.05101, 0.1156, 0.05101, 0.1156, 0.05101, 0.1156, 0.05101, 0.1156, 0.05101, 0.1156, 0.05101, 0.1156, 0.05101, 0.1156, 0.05101, 0.1156, 0.05101, 0.1156, 0.05101, 0.1156, 0.05101, 0.1157, 0.05101, 0.1157, 0.05101, 0.1157, 0.05101, 0.1157, 0.05101, 0.1157, 0.05101, 0.1157, 0.05101, 0.1157, 0.05101, 0.1157, 0.05101, 0.1157, 0.05101, 0.1158, 0.05101, 0.1158, 0.05101, 0.1158, 0.01758, 0.2028, 0.01758, 0.2028, 0.01758, 0.2028, 0.01871, 0.6396, 0.0187, 0.6396, 0.01871, 0.6396, 0.01738, 0.2028, 0.01737, 0.2028, 0.01738, 0.2028, 0.05085, 0.1158, 0.05085, 0.1158, 0.05085, 0.1158, 0.05088, 0.1158, 0.05088, 0.1158, 0.05088, 0.1158, 0.05245, 0.1421, 0.05246, 0.1421, 0.05245, 0.1421, 0.05248, 0.1421, 0.05248, 0.1421, 0.05248, 0.1421, 0.05096, 0.1158, 0.05096, 0.1158, 0.05096, 0.1158, 0.05098, 0.1158, 0.05098, 0.1158, 0.05098, 0.1158, 0.05101, 0.1158, 0.05101, 0.1158, 0.05101, 0.1158, 0.05104, 0.1155, 0.05104, 0.1155, 0.05104, 0.1155, 0.05104, 0.1156, 0.05104, 0.1156, 0.05104, 0.1156, 0.05104, 0.1156, 0.05104, 0.1156, 0.05104, 0.1156, 0.05104, 0.1156, 0.05104, 0.1156, 0.05104, 0.1156, 0.01781, 0.6406, 0.0178, 0.6406, 0.01781, 0.6406, 0.01781, 0.6404, 0.0178, 0.6404, 0.01781, 0.6404, 0.05104, 0.1157, 0.05104, 0.1157, 0.05104, 0.1157, 0.01779, 0.6398, 0.01778, 0.6398, 0.01779, 0.6398, 0.01779, 0.6397, 0.01778, 0.6397, 0.01779, 0.6397, 0.01481, 0.2011, 0.01481, 0.2011, 0.01481, 0.2011, 0.01797, 0.2615, 0.01796, 0.2615, 0.01797, 0.2615, 0.01783, 0.2615, 0.01782, 0.2615, 0.01783, 0.2615, 0.01769, 0.2029, 0.01768, 0.2029, 0.01769, 0.2029, 0.05085, 0.1158, 0.05085, 0.1158, 0.05085, 0.1158, 0.05088, 0.1158, 0.05088, 0.1158, 0.05088, 0.1158, 0.05245, 0.1422, 0.05246, 0.1422, 0.05245, 0.1422, 0.05093, 0.1158, 0.05093, 0.1158, 0.05093, 0.1158, 0.01687, 0.2027, 0.01686, 0.2027, 0.01687, 0.2027, 0.018, 0.6395, 0.01799, 0.6395, 0.018, 0.6395, 0.01795, 0.6397, 0.01794, 0.6397, 0.01795, 0.6397, 0.01656, 0.2027, 0.01655, 0.2027, 0.01656, 0.2027, 0.05106, 0.1155, 0.05106, 0.1155, 0.05106, 0.1155, 0.05106, 0.1156, 0.05106, 0.1156, 0.05106, 0.1156, 0.05106, 0.1156, 0.05106, 0.1156, 0.05106, 0.1156, 0.05106, 0.1156, 0.05106, 0.1156, 0.05106, 0.1156, 0.05106, 0.1156, 0.05106, 0.1156, 0.05106, 0.1156, 0.05106, 0.1157, 0.05106, 0.1157, 0.05106, 0.1157, 0.05106, 0.1157, 0.05106, 0.1157, 0.05106, 0.1157, 0.05106, 0.1157, 0.05106, 0.1157, 0.05106, 0.1157, 0.05154, 0.1154, 0.05154, 0.1154, 0.05154, 0.1154, 0.05106, 0.1158, 0.05106, 0.1158, 0.05106, 0.1158, 0.05106, 0.1158, 0.05106, 0.1158, 0.05106, 0.1158, 0.05077, 0.1158, 0.05078, 0.1158, 0.05077, 0.1158, 0.0508, 0.1158, 0.0508, 0.1158, 0.0508, 0.1158, 0.05083, 0.1158, 0.05083, 0.1158, 0.05083, 0.1158, 0.05085, 0.1158, 0.05085, 0.1158, 0.05085, 0.1158, 0.05088, 0.1158, 0.05088, 0.1158, 0.05088, 0.1158, 0.0509, 0.1158, 0.05091, 0.1158, 0.0509, 0.1158, 0.05093, 0.1158, 0.05093, 0.1158, 0.05093, 0.1158, 0.05251, 0.1422, 0.05251, 0.1422, 0.05251, 0.1422, 0.05098, 0.1158, 0.05098, 0.1158, 0.05098, 0.1158, 0.05101, 0.1158, 0.05101, 0.1158, 0.05101, 0.1158, 0.05104, 0.1158, 0.05104, 0.1158, 0.05104, 0.1158, 0.05106, 0.1158, 0.05106, 0.1158, 0.05106, 0.1158, 0.05109, 0.1155, 0.05109, 0.1155, 0.05109, 0.1155, 0.05109, 0.1156, 0.05109, 0.1156, 0.05109, 0.1156, 0.05109, 0.1156, 0.05109, 0.1156, 0.05109, 0.1156, 0.05109, 0.1156, 0.05109, 0.1156, 0.05109, 0.1156, 0.05109, 0.1156, 0.05109, 0.1156, 0.05109, 0.1156, 0.05109, 0.1157, 0.05109, 0.1157, 0.05109, 0.1157, 0.05109, 0.1157, 0.05109, 0.1157, 0.05109, 0.1157, 0.05109, 0.1157, 0.05109, 0.1157, 0.05109, 0.1157, 0.05109, 0.1158, 0.05109, 0.1158, 0.05109, 0.1158, 0.05109, 0.1158, 0.05109, 0.1158, 0.05109, 0.1158, 0.0163, 0.2029, 0.01629, 0.2029, 0.0163, 0.2029, 0.05109, 0.1158, 0.05109, 0.1158, 0.05109, 0.1158, 0.05232, 0.1422, 0.05233, 0.1422, 0.05232, 0.1422, 0.0508, 0.1159, 0.0508, 0.1159, 0.0508, 0.1159, 0.05238, 0.1422, 0.05238, 0.1422, 0.05238, 0.1422, 0.05085, 0.1159, 0.05085, 0.1159, 0.05085, 0.1159, 0.01717, 0.1732, 0.01717, 0.1732, 0.01717, 0.1732, 0.01707, 0.6097, 0.01706, 0.6097, 0.01707, 0.6097, 0.01697, 0.6097, 0.01696, 0.6097, 0.01697, 0.6097, 0.01687, 0.6097, 0.01686, 0.6097, 0.01687, 0.6097, 0.01677, 0.6097, 0.01676, 0.6097, 0.01677, 0.6097, 0.01666, 0.6097, 0.01666, 0.6097, 0.01666, 0.6097, 0.01653, 0.6382, 0.01653, 0.6382, 0.01653, 0.6382, 0.01646, 0.6097, 0.01645, 0.6097, 0.01646, 0.6097, 0.01636, 0.6097, 0.01635, 0.6097, 0.01636, 0.6097, 0.01626, 0.611, 0.01625, 0.611, 0.01626, 0.611, 0.01626, 0.6109, 0.01625, 0.6109, 0.01626, 0.6109, 0.01626, 0.6108, 0.01625, 0.6108, 0.01626, 0.6108, 0.01626, 0.6107, 0.01625, 0.6107, 0.01626, 0.6107, 0.01626, 0.174, 0.01625, 0.174, 0.01626, 0.174, 0.01626, 0.6105, 0.01625, 0.6105, 0.01626, 0.6105, 0.01749, 0.1724, 0.01748, 0.1724, 0.01749, 0.1724, 0.01626, 0.203, 0.01625, 0.203, 0.01626, 0.203, 0.01749, 0.6397, 0.01748, 0.6397, 0.01749, 0.6397, 0.01626, 0.2028, 0.01625, 0.2028, 0.01626, 0.2028, 0.05155, 0.1421, 0.05155, 0.1421, 0.05155, 0.1421, 0.01626, 0.6098, 0.01625, 0.6098, 0.01626, 0.6098, 0.01623, 0.6382, 0.01622, 0.6382, 0.01623, 0.6382, 0.01758, 0.2024, 0.01758, 0.2024, 0.01758, 0.2024, 0.01748, 0.2024, 0.01747, 0.2024, 0.01748, 0.2024, 0.04814, 0.1155, 0.04813, 0.1154, 0.04814, 0.1154, 0.01728, 0.2024, 0.01727, 0.2024, 0.01728, 0.2024, 0.0184, 0.6392, 0.0184, 0.6391, 0.0184, 0.6391, 0.0183, 0.6392, 0.0183, 0.6391, 0.0183, 0.6391, 0.01697, 0.2024, 0.01696, 0.2024, 0.01697, 0.2024, 0.01687, 0.2024, 0.01686, 0.2024, 0.01687, 0.2024, 0.01677, 0.2024, 0.01676, 0.2024, 0.01677, 0.2024, 0.01666, 0.2024, 0.01666, 0.2024, 0.01666, 0.2024, 0.01779, 0.6392, 0.01778, 0.6391, 0.01779, 0.6391, 0.0519, 0.1436, 0.0519, 0.1436, 0.0519, 0.1436, 0.01636, 0.1731, 0.01635, 0.1731, 0.01636, 0.1731, 0.01749, 0.6392, 0.01748, 0.6391, 0.01749, 0.6391, 0.05135, 0.116, 0.05134, 0.116, 0.05135, 0.116, 0.01613, 0.6394, 0.01612, 0.6394, 0.01613, 0.6394, 0.01738, 0.6404, 0.01738, 0.6403, 0.01738, 0.6403, 0.05131, 0.117, 0.0513, 0.117, 0.05131, 0.117, 0.01615, 0.6106, 0.01615, 0.6106, 0.01615, 0.6106, 0.01615, 0.6105, 0.01615, 0.6105, 0.01615, 0.6105, 0.01615, 0.6104, 0.01615, 0.6104, 0.01615, 0.6104, 0.05114, 0.1157, 0.05114, 0.1157, 0.05114, 0.1157, 0.01615, 0.6102, 0.01615, 0.6102, 0.01615, 0.6102, 0.01615, 0.6101, 0.01615, 0.6101, 0.01615, 0.61, 0.01492, 0.6087, 0.01492, 0.6087, 0.01492, 0.6087, 0.01615, 0.6098, 0.01615, 0.6098, 0.01615, 0.6098, 0.01615, 0.6097, 0.01615, 0.6097, 0.01615, 0.6097, 0.04785, 0.1151, 0.04785, 0.1151, 0.04785, 0.1151, 0.05224, 0.115, 0.05224, 0.115, 0.05224, 0.115, 0.04824, 0.1153, 0.04823, 0.1153, 0.04824, 0.1153, 0.05212, 0.115, 0.05211, 0.115, 0.05212, 0.115, 0.05085, 0.1159, 0.05085, 0.1159, 0.05085, 0.1159, 0.01717, 0.6095, 0.01717, 0.6095, 0.01717, 0.6095, 0.01707, 0.6095, 0.01706, 0.6095, 0.01707, 0.6095, 0.01697, 0.6095, 0.01696, 0.6095, 0.01697, 0.6095, 0.01687, 0.6095, 0.01686, 0.6095, 0.01687, 0.6095, 0.01677, 0.6095, 0.01676, 0.6095, 0.01677, 0.6095, 0.01666, 0.6095, 0.01666, 0.6095, 0.01666, 0.6095, 0.01656, 0.6095, 0.01655, 0.6095, 0.01656, 0.6095, 0.01646, 0.6095, 0.01645, 0.6095, 0.01646, 0.6095, 0.01759, 0.639, 0.01758, 0.639, 0.01759, 0.639, 0.01626, 0.6095, 0.01625, 0.6095, 0.01626, 0.6095, 0.05114, 0.1159, 0.05114, 0.1159, 0.05114, 0.1159, 0.05166, 0.116, 0.05166, 0.116, 0.05166, 0.116, 0.01851, 0.6405, 0.01851, 0.6405, 0.01851, 0.6404, 0.01605, 0.6108, 0.01604, 0.6108, 0.01605, 0.6108, 0.01605, 0.6107, 0.01604, 0.6107, 0.01605, 0.6107, 0.01605, 0.6106, 0.01604, 0.6106, 0.01605, 0.6106, 0.01728, 0.64, 0.01727, 0.64, 0.01728, 0.64, 0.05154, 0.1446, 0.05153, 0.1446, 0.05154, 0.1446, 0.01605, 0.6103, 0.01604, 0.6103, 0.01605, 0.6103, 0.05128, 0.1154, 0.05128, 0.1154, 0.05128, 0.1154, 0.01605, 0.6101, 0.01604, 0.6101, 0.01605, 0.61, 0.01605, 0.61, 0.01604, 0.6099, 0.01605, 0.6099, 0.01605, 0.6098, 0.01604, 0.6098, 0.01605, 0.6098, 0.01605, 0.6097, 0.01604, 0.6097, 0.01605, 0.6097, 0.01605, 0.6096, 0.01604, 0.6096, 0.01605, 0.6096, 0.01605, 0.6095, 0.01604, 0.6095, 0.01605, 0.6095, 0.01595, 0.611, 0.01594, 0.611, 0.01595, 0.611, 0.01595, 0.6109, 0.01594, 0.6109, 0.01595, 0.6109, 0.01595, 0.6108, 0.01594, 0.6108, 0.01595, 0.6108, 0.01718, 0.6402, 0.01717, 0.6402, 0.01718, 0.6402, 0.01718, 0.6401, 0.01717, 0.6401, 0.01718, 0.6401, 0.01698, 0.6404, 0.01697, 0.6404, 0.01698, 0.6404, 0.01718, 0.6399, 0.01717, 0.6399, 0.01718, 0.6399, 0.01595, 0.6103, 0.01594, 0.6103, 0.01595, 0.6103, 0.01718, 0.6397, 0.01717, 0.6397, 0.01718, 0.6397, 0.01718, 0.6396, 0.01717, 0.6396, 0.01718, 0.6396, 0.01595, 0.61, 0.01594, 0.6099, 0.01595, 0.6099, 0.01595, 0.6098, 0.01594, 0.6098, 0.01595, 0.6098, 0.01718, 0.6393, 0.01717, 0.6393, 0.01718, 0.6392, 0.05119, 0.1159, 0.05119, 0.1159, 0.05119, 0.1159, 0.01595, 0.6095, 0.01594, 0.6095, 0.01595, 0.6095, 0.05224, 0.1149, 0.05224, 0.1149, 0.05224, 0.1149, 0.0508, 0.1159, 0.0508, 0.116, 0.0508, 0.116, 0.05083, 0.1159, 0.05083, 0.116, 0.05083, 0.116, 0.01567, 0.6406, 0.01566, 0.6406, 0.01567, 0.6406, 0.0184, 0.6389, 0.0184, 0.6389, 0.0184, 0.6389, 0.01707, 0.6094, 0.01706, 0.6094, 0.01707, 0.6094, 0.01793, 0.6382, 0.01793, 0.6381, 0.01793, 0.6381, 0.01787, 0.6382, 0.01787, 0.6381, 0.01787, 0.6381, 0.05153, 0.1163, 0.05153, 0.1163, 0.05153, 0.1163, 0.01795, 0.639, 0.01794, 0.639, 0.01795, 0.6389, 0.01656, 0.1729, 0.01655, 0.1728, 0.01656, 0.1728, 0.01646, 0.1729, 0.01645, 0.1728, 0.01646, 0.1728, 0.01605, 0.1726, 0.01604, 0.1726, 0.01605, 0.1726, 0.01595, 0.1726, 0.01594, 0.1726, 0.01595, 0.1726, 0.01585, 0.1726, 0.01584, 0.1726, 0.01585, 0.1726, 0.01574, 0.1726, 0.01574, 0.1726, 0.01574, 0.1726, 0.01564, 0.1726, 0.01563, 0.1726, 0.01564, 0.1726, 0.01554, 0.1742, 0.01553, 0.1742, 0.01554, 0.1742, 0.01554, 0.1741, 0.01553, 0.1741, 0.01554, 0.1741, 0.01523, 0.1734, 0.01522, 0.1734, 0.01523, 0.1734, 0.01554, 0.1739, 0.01553, 0.1739, 0.01554, 0.1739, 0.01554, 0.1738, 0.01553, 0.1738, 0.01554, 0.1738, 0.01554, 0.1737, 0.01553, 0.1737, 0.01554, 0.1737, 0.01554, 0.1736, 0.01553, 0.1736, 0.01554, 0.1736, 0.01523, 0.1729, 0.01522, 0.1729, 0.01523, 0.1729, 0.01523, 0.1728, 0.01522, 0.1728, 0.01523, 0.1728, 0.01554, 0.1733, 0.01553, 0.1733, 0.01554, 0.1733, 0.01554, 0.1732, 0.01553, 0.1732, 0.01554, 0.1731, 0.01554, 0.1731, 0.01553, 0.173, 0.01554, 0.173, 0.01554, 0.1729, 0.01553, 0.1729, 0.01554, 0.1729, 0.01554, 0.1728, 0.01553, 0.1728, 0.01554, 0.1728, 0.01554, 0.1727, 0.01553, 0.1727, 0.01554, 0.1727, 0.01554, 0.1729, 0.01553, 0.1729, 0.01554, 0.1729, 0.01727, 0.1725, 0.01727, 0.1725, 0.01727, 0.1725, 0.01717, 0.1725, 0.01717, 0.1725, 0.01717, 0.1725, 0.01707, 0.1725, 0.01706, 0.1725, 0.01707, 0.1725, 0.01697, 0.1725, 0.01696, 0.1725, 0.01697, 0.1725, 0.01687, 0.1725, 0.01686, 0.1725, 0.01687, 0.1725, 0.01676, 0.1725, 0.01676, 0.1725, 0.01676, 0.1725, 0.01666, 0.1725, 0.01666, 0.1725, 0.01666, 0.1725, 0.01656, 0.1725, 0.01655, 0.1725, 0.01656, 0.1725, 0.01646, 0.1725, 0.01645, 0.1725, 0.01646, 0.1725, 0.01636, 0.1725, 0.01635, 0.1725, 0.01636, 0.1725, 0.01625, 0.1725, 0.01625, 0.1725, 0.01625, 0.1725, 0.01615, 0.1725, 0.01614, 0.1725, 0.01615, 0.1725, 0.01605, 0.1725, 0.01604, 0.1725, 0.01605, 0.1725, 0.01595, 0.1725, 0.01594, 0.1725, 0.01595, 0.1725, 0.01585, 0.1725, 0.01584, 0.1725, 0.01585, 0.1725, 0.01574, 0.1725, 0.01574, 0.1725, 0.01574, 0.1725, 0.01564, 0.1725, 0.01563, 0.1725, 0.01564, 0.1725, 0.01554, 0.1725, 0.01553, 0.1725, 0.01554, 0.1725, 0.01544, 0.1742, 0.01543, 0.1742, 0.01544, 0.1742, 0.01544, 0.1741, 0.01543, 0.1741, 0.01544, 0.1741, 0.01574, 0.2036, 0.01574, 0.2036, 0.01574, 0.2035, 0.01821, 0.1727, 0.0182, 0.1727, 0.01821, 0.1727, 0.01821, 0.1726, 0.0182, 0.1726, 0.01821, 0.1726, 0.01821, 0.1725, 0.0182, 0.1725, 0.01821, 0.1725, 0.01544, 0.1736, 0.01543, 0.1736, 0.01544, 0.1736, 0.01544, 0.1735, 0.01543, 0.1735, 0.01544, 0.1735, 0.01544, 0.1734, 0.01543, 0.1734, 0.01544, 0.1734, 0.01544, 0.1733, 0.01543, 0.1733, 0.01544, 0.1733, 0.01544, 0.1732, 0.01543, 0.1732, 0.01544, 0.1731, 0.01544, 0.1731, 0.01543, 0.173, 0.01544, 0.173, 0.01544, 0.1729, 0.01543, 0.1729, 0.01544, 0.1729, 0.01544, 0.1728, 0.01543, 0.1728, 0.01544, 0.1728, 0.01544, 0.1727, 0.01543, 0.1727, 0.01544, 0.1727, 0.01544, 0.1726, 0.01543, 0.1726, 0.01544, 0.1726, 0.01544, 0.1725, 0.01543, 0.1725, 0.01544, 0.1725, 0.01727, 0.1724, 0.01727, 0.1724, 0.01727, 0.1724, 0.01717, 0.1724, 0.01717, 0.1724, 0.01717, 0.1724, 0.01707, 0.1724, 0.01706, 0.1724, 0.01707, 0.1724, 0.01697, 0.1724, 0.01696, 0.1724, 0.01697, 0.1724, 0.01717, 0.1726, 0.01717, 0.1726, 0.01717, 0.1726, 0.01676, 0.1724, 0.01676, 0.1724, 0.01676, 0.1724, 0.01666, 0.1724, 0.01666, 0.1724, 0.01666, 0.1724, 0.01656, 0.1724, 0.01655, 0.1724, 0.01656, 0.1724, 0.01646, 0.1724, 0.01645, 0.1724, 0.01646, 0.1724, 0.01636, 0.1724, 0.01635, 0.1724, 0.01636, 0.1724, 0.01625, 0.1724, 0.01625, 0.1724, 0.01625, 0.1724, 0.01615, 0.1724, 0.01614, 0.1724, 0.01615, 0.1724, 0.01605, 0.1724, 0.01604, 0.1724, 0.01605, 0.1724, 0.01595, 0.1724, 0.01594, 0.1724, 0.01595, 0.1724, 0.01585, 0.1724, 0.01584, 0.1724, 0.01585, 0.1724, 0.01574, 0.1724, 0.01574, 0.1724, 0.01574, 0.1724, 0.01564, 0.1724, 0.01563, 0.1724, 0.01564, 0.1724, 0.01554, 0.1724, 0.01553, 0.1724, 0.01554, 0.1724, 0.01544, 0.1724, 0.01543, 0.1724, 0.01544, 0.1724, 0.01534, 0.1742, 0.01533, 0.1742, 0.01534, 0.1742, 0.01534, 0.1741, 0.01533, 0.1741, 0.01534, 0.1741, 0.01534, 0.174, 0.01533, 0.174, 0.01534, 0.174, 0.01534, 0.1739, 0.01533, 0.1739, 0.01534, 0.1739, 0.01534, 0.1738, 0.01533, 0.1738, 0.01534, 0.1738, 0.01534, 0.1737, 0.01533, 0.1737, 0.01534, 0.1737, 0.01534, 0.1736, 0.01533, 0.1736, 0.01534, 0.1736, 0.01534, 0.1735, 0.01533, 0.1735, 0.01534, 0.1735, 0.01534, 0.1734, 0.01533, 0.1734, 0.01534, 0.1734, 0.01534, 0.1733, 0.01533, 0.1733, 0.01534, 0.1733, 0.01534, 0.1732, 0.01533, 0.1732, 0.01534, 0.1731, 0.01534, 0.1731, 0.01533, 0.173, 0.01534, 0.173, 0.01534, 0.1729, 0.01533, 0.1729, 0.01534, 0.1729, 0.01534, 0.1728, 0.01533, 0.1728, 0.01534, 0.1728, 0.01534, 0.1727, 0.01533, 0.1727, 0.01534, 0.1727, 0.01564, 0.6094, 0.01564, 0.6094, 0.01564, 0.6094, 0.01564, 0.6093, 0.01564, 0.6093, 0.01564, 0.6093, 0.01441, 0.608, 0.01441, 0.608, 0.01441, 0.6079, 0.01635, 0.6079, 0.01634, 0.6078, 0.01635, 0.6078, 0.01717, 0.1723, 0.01717, 0.1723, 0.01717, 0.1723, 0.01707, 0.1723, 0.01706, 0.1723, 0.01707, 0.1723, 0.01697, 0.1723, 0.01696, 0.1723, 0.01697, 0.1723, 0.01687, 0.1723, 0.01686, 0.1723, 0.01687, 0.1723, 0.01676, 0.1723, 0.01676, 0.1723, 0.01676, 0.1723, 0.01666, 0.1723, 0.01666, 0.1723, 0.01666, 0.1723, 0.01656, 0.1723, 0.01655, 0.1723, 0.01656, 0.1723, 0.01646, 0.1723, 0.01645, 0.1723, 0.01646, 0.1723, 0.01636, 0.1723, 0.01635, 0.1723, 0.01636, 0.1723, 0.01625, 0.1723, 0.01625, 0.1723, 0.01625, 0.1723, 0.01615, 0.1723, 0.01614, 0.1723, 0.01615, 0.1723, 0.01605, 0.1723, 0.01604, 0.1723, 0.01605, 0.1723, 0.01595, 0.1723, 0.01594, 0.1723, 0.01595, 0.1723, 0.01585, 0.1723, 0.01584, 0.1723, 0.01585, 0.1723, 0.01574, 0.1723, 0.01574, 0.1723, 0.01574, 0.1723, 0.01564, 0.1723, 0.01563, 0.1723, 0.01564, 0.1723, 0.01554, 0.1723, 0.01553, 0.1723, 0.01554, 0.1723, 0.01544, 0.1723, 0.01543, 0.1723, 0.01544, 0.1723, 0.01534, 0.1723, 0.01533, 0.1723, 0.01534, 0.1723, 0.01523, 0.1742, 0.01523, 0.1742, 0.01523, 0.1742, 0.01523, 0.1741, 0.01523, 0.1741, 0.01523, 0.1741, 0.01523, 0.174, 0.01523, 0.174, 0.01523, 0.174, 0.01523, 0.1739, 0.01523, 0.1739, 0.01523, 0.1739, 0.01523, 0.1738, 0.01523, 0.1738, 0.01523, 0.1738, 0.01523, 0.1737, 0.01523, 0.1737, 0.01523, 0.1737, 0.01523, 0.1736, 0.01523, 0.1736, 0.01523, 0.1736, 0.01523, 0.1735, 0.01523, 0.1735, 0.01523, 0.1735, 0.01523, 0.1734, 0.01523, 0.1734, 0.01523, 0.1734, 0.01523, 0.1733, 0.01523, 0.1733, 0.01523, 0.1733, 0.01523, 0.1732, 0.01523, 0.1732, 0.01523, 0.1731, 0.01523, 0.1731, 0.01523, 0.173, 0.01523, 0.173, 0.01523, 0.1729, 0.01523, 0.1729, 0.01523, 0.1729, 0.01523, 0.1728, 0.01523, 0.1728, 0.01523, 0.1728, 0.01431, 0.6083, 0.0143, 0.6083, 0.01431, 0.6083, 0.01431, 0.6082, 0.0143, 0.6082, 0.01431, 0.6082, 0.01431, 0.6081, 0.0143, 0.6081, 0.01431, 0.6081, 0.01431, 0.608, 0.0143, 0.608, 0.01431, 0.6079, 0.01642, 0.6385, 0.01641, 0.6385, 0.01642, 0.6385, 0.01635, 0.6077, 0.01634, 0.6077, 0.01635, 0.6077, 0.01906, 0.6384, 0.01905, 0.6384, 0.01906, 0.6384, 0.05335, 0.1427, 0.05334, 0.1427, 0.05335, 0.1427, 0.05321, 0.1427, 0.0532, 0.1427, 0.05321, 0.1427, 0.01865, 0.6384, 0.01864, 0.6384, 0.01865, 0.6384, 0.05293, 0.1427, 0.05292, 0.1427, 0.05293, 0.1427, 0.05081, 0.1413, 0.0508, 0.1413, 0.05081, 0.1413, 0.05265, 0.1427, 0.05264, 0.1427, 0.05265, 0.1427, 0.05054, 0.1413, 0.05053, 0.1413, 0.05054, 0.1413, 0.01666, 0.609, 0.01666, 0.609, 0.01666, 0.609, 0.01533, 0.6077, 0.01532, 0.6077, 0.01533, 0.6077, 0.01523, 0.6077, 0.01522, 0.6077, 0.01523, 0.6077, 0.01513, 0.6077, 0.01512, 0.6077, 0.01513, 0.6077, 0.01502, 0.6077, 0.01502, 0.6077, 0.01502, 0.6077, 0.01492, 0.6077, 0.01492, 0.6077, 0.01492, 0.6077, 0.01482, 0.6077, 0.01481, 0.6077, 0.01482, 0.6077, 0.01564, 0.1722, 0.01563, 0.1722, 0.01564, 0.1722, 0.01585, 0.2017, 0.01584, 0.2017, 0.01585, 0.2017, 0.01574, 0.2017, 0.01574, 0.2017, 0.01574, 0.2017, 0.01534, 0.1722, 0.01533, 0.1722, 0.01534, 0.1722, 0.01431, 0.6077, 0.0143, 0.6077, 0.01431, 0.6077, 0.01421, 0.6098, 0.0142, 0.6098, 0.01421, 0.6098, 0.01544, 0.2037, 0.01543, 0.2037, 0.01544, 0.2037, 0.01544, 0.2036, 0.01543, 0.2036, 0.01544, 0.2035, 0.01544, 0.2035, 0.01543, 0.2034, 0.01544, 0.2034, 0.01544, 0.2033, 0.01543, 0.2033, 0.01544, 0.2033, 0.01513, 0.1737, 0.01512, 0.1737, 0.01513, 0.1737, 0.01544, 0.2031, 0.01543, 0.2031, 0.01544, 0.2031, 0.01482, 0.1729, 0.01482, 0.1729, 0.01482, 0.1729, 0.01482, 0.1728, 0.01482, 0.1728, 0.01482, 0.1728, 0.01544, 0.2028, 0.01543, 0.2028, 0.01544, 0.2028, 0.01482, 0.1725, 0.01482, 0.1725, 0.01482, 0.1725, 0.01544, 0.2026, 0.01543, 0.2026, 0.01544, 0.2026, 0.01482, 0.1723, 0.01482, 0.1723, 0.01482, 0.1723, 0.01513, 0.1728, 0.01512, 0.1728, 0.01513, 0.1728, 0.01513, 0.1727, 0.01512, 0.1727, 0.01513, 0.1727, 0.01513, 0.1726, 0.01512, 0.1726, 0.01513, 0.1726, 0.01513, 0.1725, 0.01512, 0.1725, 0.01513, 0.1725, 0.01513, 0.1724, 0.01512, 0.1724, 0.01513, 0.1724, 0.01513, 0.1723, 0.01512, 0.1723, 0.01513, 0.1723, 0.01513, 0.1722, 0.01512, 0.1722, 0.01513, 0.1722, 0.01727, 0.1721, 0.01727, 0.1721, 0.01727, 0.1721, 0.01717, 0.1721, 0.01717, 0.1721, 0.01717, 0.1721, 0.01861, 0.1708, 0.0186, 0.1708, 0.01861, 0.1708, 0.01851, 0.1708, 0.0185, 0.1708, 0.01851, 0.1708, 0.01687, 0.1721, 0.01686, 0.1721, 0.01687, 0.1721, 0.01676, 0.1721, 0.01676, 0.1721, 0.01676, 0.1721, 0.01666, 0.1724, 0.01666, 0.1724, 0.01666, 0.1724, 0.01656, 0.1721, 0.01655, 0.1721, 0.01656, 0.1721, 0.01646, 0.1721, 0.01645, 0.1721, 0.01646, 0.1721, 0.01636, 0.1721, 0.01635, 0.1721, 0.01636, 0.1721, 0.01595, 0.1715, 0.01594, 0.1715, 0.01595, 0.1714, 0.01646, 0.2016, 0.01645, 0.2016, 0.01646, 0.2016, 0.01605, 0.1721, 0.01604, 0.1721, 0.01605, 0.1721, 0.01595, 0.1721, 0.01594, 0.1721, 0.01595, 0.1721, 0.01615, 0.2016, 0.01615, 0.2016, 0.01615, 0.2016, 0.01574, 0.1721, 0.01574, 0.1721, 0.01574, 0.1721, 0.01564, 0.1721, 0.01563, 0.1721, 0.01564, 0.1721, 0.01523, 0.1715, 0.01522, 0.1715, 0.01523, 0.1714, 0.01698, 0.1708, 0.01697, 0.1708, 0.01698, 0.1708, 0.01564, 0.2016, 0.01564, 0.2016, 0.01564, 0.2016, 0.01677, 0.1708, 0.01676, 0.1708, 0.01677, 0.1708, 0.01667, 0.1708, 0.01666, 0.1708, 0.01667, 0.1708, 0.01534, 0.2038, 0.01533, 0.2038, 0.01534, 0.2038, 0.01534, 0.2037, 0.01533, 0.2037, 0.01534, 0.2037, 0.01534, 0.2036, 0.01533, 0.2036, 0.01534, 0.2035, 0.01534, 0.2035, 0.01533, 0.2034, 0.01534, 0.2034, 0.01534, 0.2033, 0.01533, 0.2033, 0.01534, 0.2033, 0.01657, 0.64, 0.01656, 0.64, 0.01657, 0.64, 0.01534, 0.2031, 0.01533, 0.2031, 0.01534, 0.2031, 0.01657, 0.6398, 0.01656, 0.6398, 0.01657, 0.6398, 0.01503, 0.1734, 0.01502, 0.1734, 0.01503, 0.1734, 0.01503, 0.1733, 0.01502, 0.1733, 0.01503, 0.1733, 0.01503, 0.1732, 0.01502, 0.1732, 0.01503, 0.1731, 0.01503, 0.1731, 0.01502, 0.173, 0.01503, 0.173, 0.01503, 0.1729, 0.01502, 0.1729, 0.01503, 0.1729, 0.01503, 0.1728, 0.01502, 0.1728, 0.01503, 0.1728, 0.01503, 0.1727, 0.01502, 0.1727, 0.01503, 0.1727, 0.01503, 0.1726, 0.01502, 0.1726, 0.01503, 0.1726, 0.01503, 0.1725, 0.01502, 0.1725, 0.01503, 0.1725, 0.01503, 0.1724, 0.01502, 0.1724, 0.01503, 0.1724, 0.01503, 0.1723, 0.01502, 0.1723, 0.01503, 0.1723, 0.01503, 0.1722, 0.01502, 0.1722, 0.01503, 0.1722, 0.01503, 0.1721, 0.01502, 0.1721, 0.01503, 0.1721, 0.01727, 0.172, 0.01727, 0.172, 0.01727, 0.172, 0.01717, 0.172, 0.01717, 0.172, 0.01717, 0.172, 0.01707, 0.172, 0.01706, 0.172, 0.01707, 0.172, 0.01697, 0.172, 0.01696, 0.172, 0.01697, 0.172, 0.01687, 0.172, 0.01686, 0.172, 0.01687, 0.172, 0.01676, 0.172, 0.01676, 0.172, 0.01676, 0.172, 0.01666, 0.172, 0.01666, 0.172, 0.01666, 0.172, 0.01656, 0.172, 0.01655, 0.172, 0.01656, 0.172, 0.01646, 0.172, 0.01645, 0.172, 0.01646, 0.172, 0.01636, 0.172, 0.01635, 0.172, 0.01636, 0.172, 0.01625, 0.172, 0.01625, 0.172, 0.01625, 0.172, 0.01615, 0.172, 0.01614, 0.172, 0.01615, 0.172, 0.01605, 0.172, 0.01604, 0.172, 0.01605, 0.172, 0.01595, 0.172, 0.01594, 0.172, 0.01595, 0.172, 0.01585, 0.172, 0.01584, 0.172, 0.01585, 0.172, 0.01574, 0.172, 0.01574, 0.172, 0.01574, 0.172, 0.01564, 0.172, 0.01563, 0.172, 0.01564, 0.172, 0.01554, 0.172, 0.01553, 0.172, 0.01554, 0.172, 0.01544, 0.172, 0.01543, 0.172, 0.01544, 0.172, 0.01534, 0.172, 0.01533, 0.172, 0.01534, 0.172, 0.01523, 0.172, 0.01523, 0.172, 0.01523, 0.172, 0.01513, 0.172, 0.01512, 0.172, 0.01513, 0.172, 0.01503, 0.172, 0.01502, 0.172, 0.01503, 0.172, 0.01493, 0.1742, 0.01492, 0.1742, 0.01493, 0.1742, 0.01493, 0.1741, 0.01492, 0.1741, 0.01493, 0.1741, 0.01493, 0.174, 0.01492, 0.174, 0.01493, 0.174, 0.01493, 0.1739, 0.01492, 0.1739, 0.01493, 0.1739, 0.01585, 0.1735, 0.01584, 0.1735, 0.01585, 0.1735, 0.01493, 0.1737, 0.01492, 0.1737, 0.01493, 0.1737, 0.01493, 0.1736, 0.01492, 0.1736, 0.01493, 0.1736, 0.01493, 0.1735, 0.01492, 0.1735, 0.01493, 0.1735, 0.01493, 0.1734, 0.01492, 0.1734, 0.01493, 0.1734, 0.01493, 0.1733, 0.01492, 0.1733, 0.01493, 0.1733, 0.01493, 0.1732, 0.01492, 0.1732, 0.01493, 0.1731, 0.01493, 0.1731, 0.01492, 0.173, 0.01493, 0.173, 0.01493, 0.1729, 0.01492, 0.1729, 0.01493, 0.1729, 0.01493, 0.1728, 0.01492, 0.1728, 0.01493, 0.1728, 0.01493, 0.1727, 0.01492, 0.1727, 0.01493, 0.1727, 0.01493, 0.1726, 0.01492, 0.1726, 0.01493, 0.1726, 0.01462, 0.1719, 0.01461, 0.1719, 0.01462, 0.1719, 0.01523, 0.2019, 0.01523, 0.2019, 0.01523, 0.2019, 0.01523, 0.2018, 0.01523, 0.2018, 0.01523, 0.2018, 0.01493, 0.1722, 0.01492, 0.1722, 0.01493, 0.1722, 0.01523, 0.1717, 0.01523, 0.1717, 0.01523, 0.1717, 0.01493, 0.172, 0.01492, 0.172, 0.01493, 0.172, 0.01727, 0.1719, 0.01727, 0.1718, 0.01727, 0.1718, 0.01717, 0.1719, 0.01717, 0.1718, 0.01717, 0.1718, 0.01738, 0.6086, 0.01737, 0.6086, 0.01738, 0.6086, 0.01728, 0.6086, 0.01727, 0.6086, 0.01728, 0.6086, 0.01594, 0.6074, 0.01594, 0.6074, 0.01594, 0.6074, 0.0183, 0.1719, 0.0183, 0.1718, 0.0183, 0.1718, 0.01574, 0.6074, 0.01573, 0.6074, 0.01574, 0.6074, 0.01656, 0.1719, 0.01655, 0.1718, 0.01656, 0.1718, 0.01646, 0.1719, 0.01645, 0.1718, 0.01646, 0.1718, 0.01636, 0.1719, 0.01635, 0.1718, 0.01636, 0.1718, 0.01625, 0.1719, 0.01625, 0.1718, 0.01625, 0.1718, 0.01615, 0.1719, 0.01614, 0.1718, 0.01615, 0.1718, 0.01605, 0.1719, 0.01604, 0.1718, 0.01605, 0.1718, 0.01687, 0.1715, 0.01686, 0.1715, 0.01687, 0.1715, 0.01585, 0.1719, 0.01584, 0.1718, 0.01585, 0.1718, 0.01574, 0.1719, 0.01574, 0.1718, 0.01574, 0.1718, 0.01564, 0.1719, 0.01563, 0.1718, 0.01564, 0.1718, 0.01554, 0.1719, 0.01553, 0.1718, 0.01554, 0.1718, 0.01544, 0.1719, 0.01543, 0.1718, 0.01544, 0.1718, 0.01441, 0.6074, 0.01441, 0.6074, 0.01441, 0.6074, 0.01554, 0.2014, 0.01553, 0.2014, 0.01554, 0.2014, 0.0179, 0.1706, 0.01789, 0.1706, 0.0179, 0.1706, 0.0178, 0.1706, 0.01779, 0.1706, 0.0178, 0.1706, 0.0177, 0.1706, 0.01769, 0.1706, 0.0177, 0.1706, 0.01513, 0.2038, 0.01513, 0.2038, 0.01513, 0.2038, 0.01513, 0.2037, 0.01513, 0.2037, 0.01513, 0.2037, 0.01482, 0.174, 0.01482, 0.174, 0.01482, 0.174, 0.01636, 0.1739, 0.01636, 0.1739, 0.01636, 0.1739, 0.01482, 0.1738, 0.01482, 0.1738, 0.01482, 0.1738, 0.01482, 0.1737, 0.01482, 0.1737, 0.01482, 0.1737, 0.0139, 0.6092, 0.0139, 0.6091, 0.0139, 0.6091, 0.0139, 0.609, 0.0139, 0.609, 0.0139, 0.609, 0.01636, 0.6397, 0.01636, 0.6397, 0.01636, 0.6397, 0.0139, 0.6088, 0.0139, 0.6088, 0.0139, 0.6088, 0.0139, 0.6087, 0.0139, 0.6087, 0.0139, 0.6087, 0.05183, 0.1162, 0.05184, 0.1162, 0.05183, 0.1162, 0.01636, 0.6393, 0.01636, 0.6393, 0.01636, 0.6392, 0.01636, 0.6392, 0.01636, 0.6391, 0.01636, 0.6391, 0.0139, 0.6083, 0.0139, 0.6083, 0.0139, 0.6083, 0.01636, 0.6389, 0.01636, 0.6389, 0.01636, 0.6389, 0.0139, 0.6081, 0.0139, 0.6081, 0.0139, 0.6081, 0.0139, 0.608, 0.0139, 0.608, 0.0139, 0.6079, 0.01636, 0.1723, 0.01636, 0.1723, 0.01636, 0.1723, 0.0139, 0.6077, 0.0139, 0.6077, 0.0139, 0.6077, 0.01513, 0.2016, 0.01513, 0.2016, 0.01513, 0.2016, 0.01513, 0.2015, 0.01513, 0.2015, 0.01513, 0.2015, 0.01759, 0.1706, 0.01759, 0.1706, 0.01759, 0.1706, 0.02004, 0.1705, 0.02004, 0.1705, 0.02004, 0.1705, 0.01994, 0.1705, 0.01993, 0.1705, 0.01994, 0.1705, 0.01984, 0.1705, 0.01983, 0.1705, 0.01984, 0.1705, 0.01605, 0.6073, 0.01604, 0.6073, 0.01605, 0.6073, 0.0184, 0.1717, 0.0184, 0.1717, 0.0184, 0.1717, 0.01676, 0.1717, 0.01676, 0.1717, 0.01676, 0.1717, 0.01666, 0.1717, 0.01666, 0.1717, 0.01666, 0.1717, 0.01687, 0.6085, 0.01686, 0.6085, 0.01687, 0.6085, 0.01677, 0.6085, 0.01676, 0.6085, 0.01677, 0.6085, 0.01636, 0.1717, 0.01635, 0.1717, 0.01636, 0.1717, 0.01533, 0.6073, 0.01532, 0.6073, 0.01533, 0.6073, 0.01615, 0.1717, 0.01614, 0.1717, 0.01615, 0.1717, 0.01513, 0.6073, 0.01512, 0.6073, 0.01513, 0.6073, 0.01872, 0.1705, 0.01871, 0.1705, 0.01872, 0.1705, 0.01861, 0.1705, 0.01861, 0.1705, 0.01861, 0.1705, 0.01605, 0.2013, 0.01604, 0.2013, 0.01605, 0.2013, 0.01595, 0.2013, 0.01594, 0.2013, 0.01595, 0.2013, 0.01831, 0.1705, 0.0183, 0.1705, 0.01831, 0.1705, 0.01574, 0.2013, 0.01574, 0.2013, 0.01574, 0.2013, 0.01564, 0.2013, 0.01564, 0.2013, 0.01564, 0.2013, 0.01677, 0.6381, 0.01676, 0.6381, 0.01677, 0.6381, 0.05155, 0.1421, 0.05155, 0.1421, 0.05155, 0.1421, 0.01534, 0.2013, 0.01533, 0.2013, 0.01534, 0.2013, 0.01646, 0.6381, 0.01646, 0.6381, 0.01646, 0.6381, 0.01513, 0.2013, 0.01513, 0.2013, 0.01513, 0.2013, 0.01503, 0.2038, 0.01502, 0.2038, 0.01503, 0.2038, 0.01503, 0.2037, 0.01502, 0.2037, 0.01503, 0.2037, 0.01503, 0.2036, 0.01502, 0.2036, 0.01503, 0.2035, 0.01503, 0.2035, 0.01502, 0.2034, 0.01503, 0.2034, 0.01503, 0.2033, 0.01502, 0.2033, 0.01503, 0.2033, 0.01472, 0.1737, 0.01472, 0.1737, 0.01472, 0.1737, 0.01472, 0.1736, 0.01472, 0.1736, 0.01472, 0.1736, 0.01503, 0.203, 0.01502, 0.203, 0.01503, 0.203, 0.01749, 0.1721, 0.01748, 0.1721, 0.01749, 0.1721, 0.01534, 0.1733, 0.01533, 0.1733, 0.01534, 0.1733, 0.01472, 0.1732, 0.01472, 0.1732, 0.01472, 0.1731, 0.01749, 0.1718, 0.01748, 0.1718, 0.01749, 0.1718, 0.01565, 0.1726, 0.01564, 0.1726, 0.01565, 0.1726, 0.01749, 0.1716, 0.01748, 0.1716, 0.01749, 0.1716, 0.01749, 0.1715, 0.01748, 0.1715, 0.01749, 0.1715, 0.01534, 0.1726, 0.01533, 0.1726, 0.01534, 0.1726, 0.01472, 0.1725, 0.01472, 0.1725, 0.01472, 0.1725, 0.01503, 0.2019, 0.01502, 0.2019, 0.01503, 0.2019, 0.01503, 0.2018, 0.01502, 0.2018, 0.01503, 0.2018, 0.01503, 0.2017, 0.01502, 0.2017, 0.01503, 0.2017, 0.01749, 0.1708, 0.01748, 0.1708, 0.01749, 0.1708, 0.01472, 0.172, 0.01472, 0.172, 0.01472, 0.172, 0.01472, 0.1719, 0.01472, 0.1718, 0.01472, 0.1718, 0.01749, 0.1705, 0.01748, 0.1705, 0.01749, 0.1705, 0.01727, 0.1716, 0.01727, 0.1716, 0.01727, 0.1716, 0.01994, 0.1704, 0.01993, 0.1704, 0.01994, 0.1704, 0.01984, 0.1704, 0.01983, 0.1704, 0.01984, 0.1704, 0.01974, 0.1704, 0.01973, 0.1704, 0.01974, 0.1704, 0.01963, 0.1704, 0.01963, 0.1704, 0.01963, 0.1704, 0.01953, 0.1704, 0.01953, 0.1704, 0.01953, 0.1704, 0.01943, 0.1704, 0.01942, 0.1704, 0.01943, 0.1704, 0.01933, 0.1704, 0.01932, 0.1704, 0.01933, 0.1704, 0.01923, 0.1704, 0.01922, 0.1704, 0.01923, 0.1704, 0.01636, 0.1716, 0.01635, 0.1716, 0.01636, 0.1716, 0.01625, 0.1716, 0.01625, 0.1716, 0.01625, 0.1716, 0.01892, 0.1704, 0.01891, 0.1704, 0.01892, 0.1704, 0.01605, 0.1716, 0.01604, 0.1716, 0.01605, 0.1716, 0.01595, 0.1716, 0.01594, 0.1716, 0.01595, 0.1716, 0.01585, 0.1716, 0.01584, 0.1716, 0.01585, 0.1716, 0.01851, 0.1704, 0.01851, 0.1704, 0.01851, 0.1704, 0.01796, 0.2035, 0.01796, 0.2035, 0.01796, 0.2035, 0.01585, 0.2012, 0.01584, 0.2012, 0.01585, 0.2012, 0.01574, 0.2012, 0.01574, 0.2012, 0.01574, 0.2012, 0.01564, 0.2012, 0.01564, 0.2012, 0.01564, 0.2012, 0.01554, 0.2012, 0.01553, 0.2012, 0.01554, 0.2012, 0.01544, 0.2012, 0.01543, 0.2012, 0.01544, 0.2012, 0.01534, 0.2012, 0.01533, 0.2012, 0.01534, 0.2012, 0.01523, 0.2012, 0.01523, 0.2012, 0.01523, 0.2012, 0.01513, 0.2012, 0.01513, 0.2012, 0.01513, 0.2012, 0.01503, 0.2012, 0.01502, 0.2012, 0.01503, 0.2012, 0.01493, 0.2038, 0.01492, 0.2038, 0.01493, 0.2038, 0.01493, 0.2037, 0.01492, 0.2037, 0.01493, 0.2037, 0.05058, 0.1158, 0.05058, 0.1158, 0.05058, 0.1158, 0.05008, 0.117, 0.05008, 0.117, 0.05008, 0.117, 0.01616, 0.6401, 0.01615, 0.6401, 0.01616, 0.6401, 0.01493, 0.2032, 0.01492, 0.2032, 0.01493, 0.2032, 0.01493, 0.2031, 0.01492, 0.2031, 0.01493, 0.2031, 0.01493, 0.203, 0.01492, 0.203, 0.01493, 0.203, 0.05145, 0.1158, 0.05145, 0.1158, 0.05145, 0.1158, 0.01616, 0.6396, 0.01615, 0.6396, 0.01616, 0.6396, 0.05058, 0.1153, 0.05058, 0.1153, 0.05058, 0.1153, 0.05058, 0.1152, 0.05058, 0.1152, 0.05058, 0.1152, 0.01616, 0.1717, 0.01615, 0.1717, 0.01616, 0.1717, 0.05145, 0.1159, 0.05145, 0.1159, 0.05145, 0.1159, 0.01616, 0.1715, 0.01615, 0.1715, 0.01616, 0.1715, 0.05145, 0.1159, 0.05145, 0.116, 0.05145, 0.116, 0.05145, 0.116, 0.05145, 0.116, 0.05145, 0.116, 0.05145, 0.116, 0.05145, 0.116, 0.05145, 0.116, 0.01462, 0.1723, 0.01461, 0.1723, 0.01462, 0.1723, 0.01462, 0.1722, 0.01461, 0.1722, 0.01462, 0.1722, 0.01493, 0.6089, 0.01492, 0.6089, 0.01493, 0.6088, 0.01493, 0.6088, 0.01492, 0.6087, 0.01493, 0.6087, 0.01493, 0.6086, 0.01492, 0.6086, 0.01493, 0.6086, 0.01462, 0.1717, 0.01461, 0.1717, 0.01462, 0.1717, 0.01493, 0.2012, 0.01492, 0.2012, 0.01493, 0.2012, 0.01727, 0.1715, 0.01727, 0.1715, 0.01727, 0.1715, 0.01686, 0.1709, 0.01686, 0.1709, 0.01686, 0.1709, 0.01707, 0.1715, 0.01706, 0.1715, 0.01707, 0.1715, 0.01697, 0.1715, 0.01696, 0.1715, 0.01697, 0.1715, 0.01687, 0.1715, 0.01686, 0.1715, 0.01687, 0.1715, 0.01676, 0.1715, 0.01676, 0.1715, 0.01676, 0.1715, 0.01666, 0.1715, 0.01666, 0.1715, 0.01666, 0.1715, 0.01687, 0.2011, 0.01686, 0.2011, 0.01687, 0.201, 0.01923, 0.1703, 0.01922, 0.1703, 0.01923, 0.1703, 0.01912, 0.1703, 0.01912, 0.1703, 0.01912, 0.1703, 0.01902, 0.1703, 0.01902, 0.1703, 0.01902, 0.1703, 0.01892, 0.1703, 0.01891, 0.1703, 0.01892, 0.1703, 0.01636, 0.2011, 0.01635, 0.2011, 0.01636, 0.201, 0.01872, 0.1703, 0.01871, 0.1703, 0.01872, 0.1703, 0.01615, 0.2011, 0.01615, 0.2011, 0.01615, 0.201, 0.01605, 0.2011, 0.01604, 0.2011, 0.01605, 0.201, 0.01595, 0.2011, 0.01594, 0.2011, 0.01595, 0.201, 0.01585, 0.2011, 0.01584, 0.2011, 0.01585, 0.201, 0.01574, 0.2011, 0.01574, 0.2011, 0.01574, 0.201, 0.01564, 0.2011, 0.01564, 0.2011, 0.01564, 0.201, 0.01554, 0.2011, 0.01553, 0.2011, 0.01554, 0.201, 0.01667, 0.1703, 0.01666, 0.1703, 0.01667, 0.1703, 0.01657, 0.1703, 0.01656, 0.1703, 0.01657, 0.1703, 0.01646, 0.1703, 0.01646, 0.1703, 0.01646, 0.1703, 0.01513, 0.6083, 0.01513, 0.6083, 0.01513, 0.6083, 0.01503, 0.6083, 0.01502, 0.6083, 0.01503, 0.6083, 0.01616, 0.6378, 0.01615, 0.6378, 0.01616, 0.6378, 0.05189, 0.116, 0.05189, 0.116, 0.05189, 0.116, 0.05189, 0.116, 0.05189, 0.116, 0.05189, 0.116, 0.01483, 0.6108, 0.01482, 0.6108, 0.01483, 0.6108, 0.01606, 0.6402, 0.01605, 0.6402, 0.01606, 0.6402, 0.01606, 0.6401, 0.01605, 0.6401, 0.01606, 0.6401, 0.01422, 0.2622, 0.01421, 0.2622, 0.01422, 0.2622, 0.01422, 0.2621, 0.01421, 0.2621, 0.01422, 0.2621, 0.01483, 0.203, 0.01482, 0.203, 0.01483, 0.203, 0.01729, 0.1721, 0.01728, 0.1721, 0.01729, 0.1721, 0.05189, 0.1162, 0.05189, 0.1162, 0.05189, 0.1162, 0.05189, 0.1162, 0.05189, 0.1162, 0.05189, 0.1162, 0.01373, 0.2618, 0.01372, 0.2618, 0.01373, 0.2618, 0.01422, 0.2026, 0.01421, 0.2026, 0.01422, 0.2026, 0.01422, 0.2025, 0.01421, 0.2025, 0.01422, 0.2025, 0.01422, 0.2023, 0.01421, 0.2023, 0.01422, 0.2023, 0.01567, 0.261, 0.01567, 0.261, 0.01567, 0.261, 0.01483, 0.202, 0.01482, 0.202, 0.01483, 0.202, 0.01483, 0.2019, 0.01482, 0.2019, 0.01483, 0.2019, 0.02043, 0.6391, 0.02043, 0.6391, 0.02043, 0.6391, 0.01797, 0.2035, 0.01797, 0.2035, 0.01797, 0.2035, 0.02043, 0.6391, 0.02043, 0.6391, 0.02043, 0.6391, 0.01668, 0.6368, 0.01667, 0.6368, 0.01668, 0.6368, 0.01668, 0.6367, 0.01667, 0.6367, 0.01668, 0.6367, 0.02043, 0.6391, 0.02043, 0.6391, 0.02043, 0.6391, 0.01422, 0.2008, 0.01421, 0.2008, 0.01422, 0.2008, 0.01422, 0.2007, 0.01421, 0.2007, 0.01422, 0.2007, 0.01797, 0.2005, 0.01796, 0.2005, 0.01797, 0.2005, 0.01783, 0.2005, 0.01782, 0.2005, 0.01783, 0.2005, 0.02042, 0.6391, 0.02042, 0.6391, 0.02042, 0.6391, 0.01728, 0.201, 0.01727, 0.2009, 0.01728, 0.2009, 0.01717, 0.201, 0.01717, 0.2009, 0.01717, 0.2009, 0.01851, 0.6373, 0.0185, 0.6373, 0.01851, 0.6373, 0.01697, 0.201, 0.01696, 0.2009, 0.01697, 0.2009, 0.01687, 0.201, 0.01686, 0.2009, 0.01687, 0.2009, 0.01796, 0.2035, 0.01796, 0.2035, 0.01796, 0.2035, 0.05256, 0.1426, 0.05256, 0.1426, 0.05256, 0.1426, 0.01658, 0.2005, 0.01657, 0.2005, 0.01658, 0.2005, 0.01646, 0.201, 0.01645, 0.2009, 0.01646, 0.2009, 0.01636, 0.201, 0.01635, 0.2009, 0.01636, 0.2009, 0.01616, 0.2005, 0.01616, 0.2005, 0.01616, 0.2005, 0.01505, 0.2022, 0.01505, 0.2022, 0.01505, 0.2022, 0.01589, 0.2005, 0.01588, 0.2005, 0.01589, 0.2005, 0.01526, 0.2596, 0.01525, 0.2596, 0.01526, 0.2596, 0.01533, 0.2614, 0.01534, 0.2614, 0.01533, 0.2614, 0.01574, 0.201, 0.01574, 0.2009, 0.01574, 0.2009, 0.0154, 0.2614, 0.0154, 0.2614, 0.0154, 0.2614, 0.01543, 0.2614, 0.01544, 0.2614, 0.01543, 0.2614, 0.01547, 0.2614, 0.01547, 0.2614, 0.01547, 0.2614, 0.01796, 0.2035, 0.01796, 0.2035, 0.01796, 0.2035, 0.01478, 0.2005, 0.01477, 0.2005, 0.01478, 0.2005, 0.01513, 0.201, 0.01513, 0.2009, 0.01513, 0.2009, 0.01503, 0.201, 0.01502, 0.2009, 0.01503, 0.2009, 0.01797, 0.2035, 0.01797, 0.2035, 0.01797, 0.2035, 0.01729, 0.6365, 0.01728, 0.6365, 0.01729, 0.6365, 0.01472, 0.2038, 0.01472, 0.2038, 0.01472, 0.2038, 0.01472, 0.2037, 0.01472, 0.2037, 0.01472, 0.2037, 0.01472, 0.2036, 0.01472, 0.2036, 0.01472, 0.2035, 0.01472, 0.2035, 0.01472, 0.2034, 0.01472, 0.2034, 0.01472, 0.2033, 0.01472, 0.2033, 0.01472, 0.2033, 0.01472, 0.2032, 0.01472, 0.2032, 0.01472, 0.2032, 0.01395, 0.2624, 0.01394, 0.2624, 0.01395, 0.2624, 0.01472, 0.203, 0.01472, 0.203, 0.01472, 0.203, 0.01472, 0.2029, 0.01472, 0.2029, 0.01472, 0.2029, 0.01718, 0.6384, 0.01718, 0.6384, 0.01718, 0.6383, 0.01472, 0.2027, 0.01472, 0.2027, 0.01472, 0.2027, 0.01472, 0.2026, 0.01472, 0.2026, 0.01472, 0.2026, 0.01472, 0.2025, 0.01472, 0.2025, 0.01472, 0.2025, 0.01472, 0.2024, 0.01472, 0.2024, 0.01472, 0.2024, 0.01472, 0.2023, 0.01472, 0.2022, 0.01472, 0.2022, 0.01472, 0.2021, 0.01472, 0.2021, 0.01472, 0.2021, 0.01472, 0.202, 0.01472, 0.202, 0.01472, 0.202, 0.01472, 0.2019, 0.01472, 0.2019, 0.01472, 0.2019, 0.01472, 0.2018, 0.01472, 0.2018, 0.01472, 0.2018, 0.01472, 0.2017, 0.01472, 0.2017, 0.01472, 0.2017, 0.01797, 0.2035, 0.01797, 0.2035, 0.01797, 0.2035, 0.01718, 0.1707, 0.01718, 0.1707, 0.01718, 0.1707, 0.01718, 0.1706, 0.01718, 0.1706, 0.01718, 0.1706, 0.01472, 0.2013, 0.01472, 0.2013, 0.01472, 0.2013, 0.01472, 0.2012, 0.01472, 0.2012, 0.01472, 0.2012, 0.01718, 0.1703, 0.01718, 0.1703, 0.01718, 0.1703, 0.01472, 0.201, 0.01472, 0.2009, 0.01472, 0.2009, 0.01797, 0.2004, 0.01796, 0.2004, 0.01797, 0.2004, 0.01748, 0.2008, 0.01747, 0.2008, 0.01748, 0.2008, 0.01483, 0.2614, 0.01484, 0.2614, 0.01483, 0.2614, 0.01487, 0.2614, 0.01487, 0.2614, 0.01487, 0.2614, 0.0184, 0.6376, 0.0184, 0.6376, 0.0184, 0.6376, 0.01851, 0.6372, 0.0185, 0.6372, 0.01851, 0.6372, 0.01574, 0.6069, 0.01573, 0.6069, 0.01574, 0.6069, 0.05265, 0.1415, 0.05264, 0.1415, 0.05265, 0.1415, 0.01809, 0.6372, 0.01808, 0.6372, 0.01809, 0.6372, 0.05101, 0.1163, 0.05101, 0.1163, 0.05101, 0.1163, 0.05224, 0.1415, 0.05223, 0.1415, 0.05224, 0.1415, 0.05106, 0.1163, 0.05106, 0.1163, 0.05106, 0.1163, 0.05196, 0.1415, 0.05195, 0.1415, 0.05196, 0.1415, 0.01499, 0.2022, 0.01499, 0.2022, 0.01499, 0.2022, 0.05114, 0.1163, 0.05114, 0.1163, 0.05114, 0.1163, 0.01589, 0.2004, 0.01588, 0.2004, 0.01589, 0.2004, 0.01698, 0.636, 0.01697, 0.6359, 0.01698, 0.6359, 0.01684, 0.636, 0.01683, 0.6359, 0.01684, 0.6359, 0.01673, 0.6096, 0.01673, 0.6096, 0.01673, 0.6096, 0.01919, 0.6391, 0.01919, 0.6391, 0.01919, 0.6391, 0.01431, 0.6069, 0.0143, 0.6069, 0.01431, 0.6069, 0.01667, 0.6364, 0.01666, 0.6364, 0.01667, 0.6364, 0.01615, 0.636, 0.01614, 0.6359, 0.01615, 0.6359, 0.01646, 0.6364, 0.01646, 0.6364, 0.01646, 0.6364, 0.01587, 0.636, 0.01586, 0.6359, 0.01587, 0.6359, 0.01573, 0.636, 0.01572, 0.6359, 0.01573, 0.6359, 0.01436, 0.2004, 0.01435, 0.2004, 0.01436, 0.2004, 0.01422, 0.2004, 0.01421, 0.2004, 0.01422, 0.2004, 0.01408, 0.2004, 0.01407, 0.2004, 0.01408, 0.2004, 0.01394, 0.2044, 0.01393, 0.2044, 0.01394, 0.2044, 0.01517, 0.6398, 0.01516, 0.6398, 0.01517, 0.6398, 0.01394, 0.2041, 0.01393, 0.2041, 0.01394, 0.2041, 0.05153, 0.1156, 0.05153, 0.1156, 0.05153, 0.1156, 0.01394, 0.2038, 0.01393, 0.2038, 0.01394, 0.2038, 0.01394, 0.2037, 0.01393, 0.2036, 0.01394, 0.2036, 0.01394, 0.2035, 0.01393, 0.2035, 0.01394, 0.2035, 0.01797, 0.2035, 0.01797, 0.2035, 0.01797, 0.2035, 0.01797, 0.2035, 0.01797, 0.2035, 0.01797, 0.2035, 0.01462, 0.2028, 0.01462, 0.2028, 0.01462, 0.2028, 0.01462, 0.2027, 0.01462, 0.2027, 0.01462, 0.2027, 0.01394, 0.2028, 0.01393, 0.2028, 0.01394, 0.2027, 0.01443, 0.2617, 0.01442, 0.2617, 0.01443, 0.2617, 0.01394, 0.2025, 0.01393, 0.2025, 0.01394, 0.2025, 0.01394, 0.2609, 0.01393, 0.2609, 0.01394, 0.2609, 0.01394, 0.2608, 0.01393, 0.2608, 0.01394, 0.2607, 0.01394, 0.202, 0.01393, 0.202, 0.01394, 0.202, 0.01394, 0.2605, 0.01393, 0.2605, 0.01394, 0.2605, 0.01394, 0.2017, 0.01393, 0.2017, 0.01394, 0.2017, 0.01394, 0.2016, 0.01393, 0.2016, 0.01394, 0.2016, 0.01394, 0.2014, 0.01393, 0.2014, 0.01394, 0.2014, 0.01394, 0.2013, 0.01393, 0.2013, 0.01394, 0.2013, 0.01394, 0.2011, 0.01393, 0.2011, 0.01394, 0.2011, 0.01394, 0.201, 0.01393, 0.201, 0.01394, 0.201, 0.01394, 0.2008, 0.01393, 0.2008, 0.01394, 0.2008, 0.01394, 0.2007, 0.01393, 0.2007, 0.01394, 0.2007, 0.01797, 0.2035, 0.01797, 0.2035, 0.01797, 0.2035, 0.01394, 0.2004, 0.01393, 0.2004, 0.01394, 0.2004, 0.01758, 0.2007, 0.01758, 0.2007, 0.01758, 0.2007, 0.01783, 0.2002, 0.01782, 0.2002, 0.01783, 0.2002, 0.01769, 0.2002, 0.01768, 0.2002, 0.01769, 0.2002, 0.01755, 0.2002, 0.01754, 0.2002, 0.01755, 0.2002, 0.0179, 0.2593, 0.01789, 0.2593, 0.0179, 0.2593, 0.01776, 0.2593, 0.01775, 0.2593, 0.01776, 0.2593, 0.01497, 0.2614, 0.01497, 0.2614, 0.01497, 0.2614, 0.015, 0.2614, 0.015, 0.2614, 0.015, 0.2614, 0.01686, 0.2588, 0.01685, 0.2588, 0.01686, 0.2588, 0.01672, 0.2002, 0.01671, 0.2002, 0.01672, 0.2002, 0.01658, 0.2002, 0.01657, 0.2002, 0.01658, 0.2002, 0.01646, 0.2007, 0.01645, 0.2007, 0.01646, 0.2007, 0.01636, 0.2007, 0.01635, 0.2007, 0.01636, 0.2007, 0.01616, 0.2588, 0.01616, 0.2588, 0.01616, 0.2588, 0.01523, 0.2614, 0.01524, 0.2614, 0.01523, 0.2614, 0.01605, 0.2007, 0.01604, 0.2007, 0.01605, 0.2007, 0.01575, 0.2002, 0.01574, 0.2002, 0.01575, 0.2002, 0.01796, 0.2035, 0.01796, 0.2035, 0.01796, 0.2035, 0.01547, 0.2002, 0.01546, 0.2002, 0.01547, 0.2002, 0.0154, 0.2614, 0.0154, 0.2614, 0.0154, 0.2614, 0.01519, 0.2002, 0.01518, 0.2002, 0.01519, 0.2002, 0.01547, 0.2614, 0.01547, 0.2614, 0.01547, 0.2614, 0.01491, 0.2002, 0.01491, 0.2002, 0.01491, 0.2002, 0.0177, 0.17, 0.01769, 0.17, 0.0177, 0.17, 0.01759, 0.17, 0.01759, 0.17, 0.01759, 0.17, 0.01749, 0.17, 0.01748, 0.17, 0.01749, 0.17, 0.01739, 0.17, 0.01738, 0.17, 0.01739, 0.17, 0.01483, 0.2007, 0.01482, 0.2007, 0.01483, 0.2007, 0.01796, 0.2033, 0.01796, 0.2033, 0.01796, 0.2033, 0.01708, 0.17, 0.01708, 0.17, 0.01708, 0.17, 0.01698, 0.173, 0.01697, 0.173, 0.01698, 0.173, 0.01698, 0.1729, 0.01697, 0.1729, 0.01698, 0.1729, 0.01698, 0.1728, 0.01697, 0.1728, 0.01698, 0.1728, 0.01452, 0.2035, 0.01451, 0.2034, 0.01452, 0.2034, 0.01797, 0.2035, 0.01797, 0.2035, 0.01797, 0.2035, 0.01797, 0.2035, 0.01797, 0.2035, 0.01797, 0.2035, 0.01797, 0.2035, 0.01797, 0.2035, 0.01797, 0.2035, 0.01797, 0.2035, 0.01797, 0.2035, 0.01797, 0.2035, 0.01577, 0.2607, 0.01577, 0.2607, 0.01577, 0.2607, 0.01797, 0.2035, 0.01797, 0.2035, 0.01797, 0.2035, 0.01797, 0.2035, 0.01797, 0.2035, 0.01797, 0.2035, 0.01452, 0.2026, 0.01451, 0.2026, 0.01452, 0.2026, 0.01797, 0.2035, 0.01797, 0.2035, 0.01797, 0.2035, 0.01797, 0.2035, 0.01797, 0.2035, 0.01797, 0.2035, 0.0138, 0.2609, 0.01379, 0.2609, 0.0138, 0.2609, 0.01698, 0.1714, 0.01697, 0.1714, 0.01698, 0.1714, 0.01797, 0.2035, 0.01797, 0.2035, 0.01797, 0.2035, 0.01577, 0.2611, 0.01577, 0.2611, 0.01577, 0.2611, 0.0138, 0.2017, 0.01379, 0.2017, 0.0138, 0.2017, 0.01577, 0.2611, 0.01577, 0.2611, 0.01577, 0.2611, 0.01452, 0.2016, 0.01451, 0.2016, 0.01452, 0.2016, 0.01577, 0.2612, 0.01577, 0.2612, 0.01577, 0.2612, 0.01577, 0.2612, 0.01577, 0.2612, 0.01577, 0.2612, 0.0138, 0.201, 0.01379, 0.201, 0.0138, 0.201, 0.01577, 0.2613, 0.01577, 0.2613, 0.01577, 0.2613, 0.01577, 0.2613, 0.01577, 0.2613, 0.01577, 0.2613, 0.0138, 0.2005, 0.01379, 0.2005, 0.0138, 0.2005, 0.0138, 0.2004, 0.01379, 0.2004, 0.0138, 0.2004, 0.01577, 0.2614, 0.01577, 0.2614, 0.01577, 0.2614, 0.01681, 0.2599, 0.0168, 0.2599, 0.01681, 0.2599, 0.01783, 0.2001, 0.01782, 0.2001, 0.01783, 0.2001, 0.01483, 0.2615, 0.01484, 0.2615, 0.01483, 0.2615, 0.01755, 0.2001, 0.01754, 0.2001, 0.01755, 0.2001, 0.05243, 0.1427, 0.05243, 0.1427, 0.05243, 0.1427, 0.01728, 0.2587, 0.01727, 0.2587, 0.01728, 0.2587, 0.01714, 0.2001, 0.01713, 0.2001, 0.01714, 0.2001, 0.017, 0.2001, 0.01699, 0.2001, 0.017, 0.2001, 0.01686, 0.2001, 0.01685, 0.2001, 0.01686, 0.2001, 0.01507, 0.2615, 0.01507, 0.2615, 0.01507, 0.2615, 0.01658, 0.2001, 0.01657, 0.2001, 0.01658, 0.2001, 0.01644, 0.2001, 0.01643, 0.2001, 0.01644, 0.2001, 0.01517, 0.2615, 0.01517, 0.2615, 0.01517, 0.2615, 0.01578, 0.2612, 0.01588, 0.2613, 0.01578, 0.2614, 0.01523, 0.2615, 0.01524, 0.2615, 0.01523, 0.2615, 0.01511, 0.2024, 0.01511, 0.2024, 0.01511, 0.2024, 0.0153, 0.2615, 0.0153, 0.2615, 0.0153, 0.2615, 0.01561, 0.2001, 0.0156, 0.2001, 0.01561, 0.2001, 0.01547, 0.2001, 0.01546, 0.2001, 0.01547, 0.2001, 0.01533, 0.2001, 0.01532, 0.2001, 0.01533, 0.2001, 0.01554, 0.2006, 0.01553, 0.2006, 0.01554, 0.2006, 0.01505, 0.2001, 0.01504, 0.2001, 0.01505, 0.2001, 0.01491, 0.2001, 0.01491, 0.2001, 0.01491, 0.2001, 0.01478, 0.2587, 0.01477, 0.2587, 0.01478, 0.2587, 0.01557, 0.2615, 0.01557, 0.2615, 0.01557, 0.2615, 0.0156, 0.2615, 0.0156, 0.2615, 0.0156, 0.2615, 0.01436, 0.2001, 0.01435, 0.2001, 0.01436, 0.2001, 0.01567, 0.2615, 0.01567, 0.2615, 0.01567, 0.2615, 0.01395, 0.2599, 0.01394, 0.2599, 0.01395, 0.2599, 0.01573, 0.2615, 0.01574, 0.2615, 0.01573, 0.2615, 0.01577, 0.2615, 0.01577, 0.2615, 0.01577, 0.2615, 0.01513, 0.2625, 0.01512, 0.2625, 0.01513, 0.2625, 0.01367, 0.2042, 0.01366, 0.2042, 0.01367, 0.2042, 0.0158, 0.2605, 0.0158, 0.2605, 0.0158, 0.2605, 0.01513, 0.2621, 0.01512, 0.262, 0.01513, 0.262, 0.0158, 0.2606, 0.0158, 0.2606, 0.0158, 0.2606, 0.0158, 0.2606, 0.0158, 0.2606, 0.0158, 0.2606, 0.01367, 0.2035, 0.01366, 0.2035, 0.01367, 0.2035, 0.01367, 0.2034, 0.01366, 0.2033, 0.01367, 0.2033, 0.01442, 0.2029, 0.01441, 0.2029, 0.01442, 0.2029, 0.01367, 0.2031, 0.01366, 0.2031, 0.01367, 0.203, 0.01367, 0.2615, 0.01366, 0.2615, 0.01367, 0.2615, 0.0158, 0.2608, 0.0158, 0.2608, 0.0158, 0.2608, 0.01367, 0.2026, 0.01366, 0.2026, 0.01367, 0.2026, 0.01367, 0.2611, 0.01366, 0.2611, 0.01367, 0.261, 0.01367, 0.2609, 0.01366, 0.2609, 0.01367, 0.2609, 0.01797, 0.2035, 0.01797, 0.2035, 0.01797, 0.2035, 0.01797, 0.2035, 0.01797, 0.2035, 0.01797, 0.2035, 0.01442, 0.2019, 0.01441, 0.2019, 0.01442, 0.2019, 0.01367, 0.2017, 0.01366, 0.2017, 0.01367, 0.2017, 0.01367, 0.2602, 0.01366, 0.2602, 0.01367, 0.2602, 0.01367, 0.26, 0.01366, 0.26, 0.01367, 0.26, 0.01442, 0.2015, 0.01441, 0.2015, 0.01442, 0.2015, 0.01513, 0.2592, 0.01512, 0.2592, 0.01513, 0.2592, 0.0158, 0.2613, 0.0158, 0.2613, 0.0158, 0.2613, 0.0158, 0.2613, 0.0158, 0.2613, 0.0158, 0.2613, 0.01367, 0.2007, 0.01366, 0.2007, 0.01367, 0.2007, 0.01442, 0.201, 0.01441, 0.2009, 0.01442, 0.2009, 0.01367, 0.2004, 0.01366, 0.2004, 0.01367, 0.2004, 0.01367, 0.2002, 0.01366, 0.2002, 0.01367, 0.2002, 0.01367, 0.2001, 0.01366, 0.2001, 0.01367, 0.2001, 0.01353, 0.2044, 0.01352, 0.2044, 0.01353, 0.2044, 0.01353, 0.2628, 0.01352, 0.2628, 0.01353, 0.2628, 0.01432, 0.2036, 0.01431, 0.2036, 0.01432, 0.2035, 0.01432, 0.2035, 0.01431, 0.2034, 0.01432, 0.2034, 0.01432, 0.2033, 0.01431, 0.2033, 0.01432, 0.2033, 0.01678, 0.1725, 0.01677, 0.1725, 0.01678, 0.1725, 0.01353, 0.2035, 0.01352, 0.2035, 0.01353, 0.2035, 0.01353, 0.2034, 0.01352, 0.2033, 0.01353, 0.2033, 0.01797, 0.2035, 0.01797, 0.2035, 0.01797, 0.2035, 0.01432, 0.2028, 0.01431, 0.2028, 0.01432, 0.2028, 0.01432, 0.2027, 0.01431, 0.2027, 0.01432, 0.2027, 0.01432, 0.2026, 0.01431, 0.2026, 0.01432, 0.2026, 0.01432, 0.2025, 0.01431, 0.2025, 0.01432, 0.2025, 0.01678, 0.1716, 0.01677, 0.1716, 0.01678, 0.1716, 0.01432, 0.2023, 0.01431, 0.2022, 0.01432, 0.2022, 0.01353, 0.2022, 0.01352, 0.2022, 0.01353, 0.2022, 0.01353, 0.202, 0.01352, 0.202, 0.01353, 0.202, 0.01432, 0.2019, 0.01431, 0.2019, 0.01432, 0.2019, 0.01678, 0.1711, 0.01677, 0.1711, 0.01678, 0.171, 0.01583, 0.2611, 0.01584, 0.2611, 0.01583, 0.2611, 0.01432, 0.2016, 0.01431, 0.2016, 0.01432, 0.2016, 0.01432, 0.2015, 0.01431, 0.2015, 0.01432, 0.2015, 0.01678, 0.1706, 0.01677, 0.1706, 0.01678, 0.1706, 0.01583, 0.2613, 0.01584, 0.2613, 0.01583, 0.2613, 0.01353, 0.2008, 0.01352, 0.2008, 0.01353, 0.2008, 0.01583, 0.2613, 0.01584, 0.2613, 0.01583, 0.2613, 0.01353, 0.2591, 0.01352, 0.2591, 0.01353, 0.2591, 0.01678, 0.1701, 0.01677, 0.1701, 0.01678, 0.1701, 0.01432, 0.2007, 0.01431, 0.2007, 0.01432, 0.2007, 0.05161, 0.1163, 0.05161, 0.1163, 0.05161, 0.1163, 0.01727, 0.171, 0.01727, 0.171, 0.01727, 0.171, 0.01717, 0.171, 0.01717, 0.171, 0.01717, 0.171, 0.01707, 0.171, 0.01706, 0.171, 0.01707, 0.171, 0.01697, 0.171, 0.01696, 0.171, 0.01697, 0.171, 0.01687, 0.171, 0.01686, 0.171, 0.01687, 0.171, 0.01676, 0.171, 0.01676, 0.171, 0.01676, 0.171, 0.01666, 0.171, 0.01666, 0.171, 0.01666, 0.171, 0.01656, 0.171, 0.01655, 0.171, 0.01656, 0.171, 0.01646, 0.171, 0.01645, 0.171, 0.01646, 0.171, 0.01636, 0.171, 0.01635, 0.171, 0.01636, 0.171, 0.01625, 0.171, 0.01625, 0.171, 0.01625, 0.171, 0.01615, 0.171, 0.01614, 0.171, 0.01615, 0.171, 0.01605, 0.171, 0.01604, 0.171, 0.01605, 0.171, 0.01749, 0.6373, 0.01748, 0.6373, 0.01749, 0.6373, 0.01738, 0.6373, 0.01738, 0.6373, 0.01738, 0.6373, 0.01728, 0.6373, 0.01727, 0.6373, 0.01728, 0.6373])
me_icosphere.materials.append(mat_material_001)
me_icosphere.update()

# ---- objects
ob_icosphere = bpy.data.objects.new('Icosphere', me_icosphere)

# ---- transforms, parenting, visibility, modifiers, constraints
ob_icosphere.location = (0.0, 0.0, 0.0)
ob_icosphere.scale = (10.0, 10.0, 10.0)

# ---- collection membership
col_collection.objects.link(ob_icosphere)

# ---- scene / render settings (as saved in the file)
scene.frame_start = 1; scene.frame_end = 250; scene.frame_set(1)
scene.render.engine = 'BLENDER_EEVEE_NEXT'
bpy.context.view_layer.update()

# ---- added for rendering (the .blend has no active camera and no usable light): camera, sun
cam_auto = bpy.data.cameras.new('AutoCamera')
cam_auto.lens = 50.0
cam_auto.sensor_width = 36.0
cam_auto.clip_end = 1000.0
ob_auto_camera = bpy.data.objects.new('AutoCamera', cam_auto)
scene.collection.objects.link(ob_auto_camera)
ob_auto_camera.location = (36.0184, -45.0603, 23.8897)
ob_auto_camera.rotation_euler = (1.09748, -7.21219e-08, 0.694738)
scene.camera = ob_auto_camera
light_auto_sun = bpy.data.lights.new('AutoSun', 'SUN')
light_auto_sun.energy = 3.0
light_auto_sun.angle = 0.0523599
ob_auto_sun = bpy.data.objects.new('AutoSun', light_auto_sun)
scene.collection.objects.link(ob_auto_sun)
ob_auto_sun.rotation_euler = (0.872665, 0.174533, 0.523599)
bpy.context.view_layer.update()
